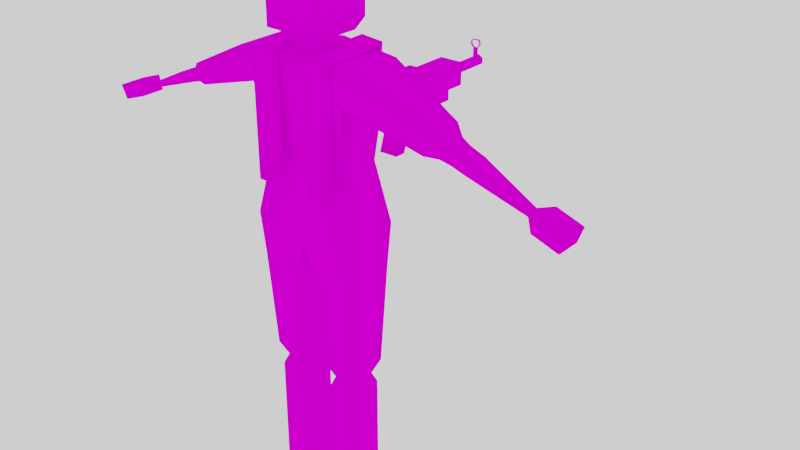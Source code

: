 # Source: NATO-Machine-Gunner.blend  (saved by Blender 3.3.6; exported with 4.5.12 LTS)
import bpy
from mathutils import Matrix  # noqa: F401  (used for matrix-valued properties, if any)

bpy.ops.wm.read_factory_settings(use_empty=True)
scene = bpy.context.scene
scene.name = 'Scene'

# ---- collections
col_collection = bpy.data.collections.new('Collection'); scene.collection.children.link(col_collection)
col_collection_001 = bpy.data.collections.new('Collection.001'); col_collection.children.link(col_collection_001)

# ---- images (referenced by path relative to the original .blend; pixels are not part of the script)
import os
ASSET_DIR = os.environ.get("B2B_ASSET_DIR", "")  # directory of the original .blend (textures are referenced by path, not embedded)
HERE = os.path.dirname(os.path.abspath(__file__))  # packed textures are extracted next to this script under _unpacked/

def load_image(name, relpath, width, height, colorspace="sRGB"):
    """Load a texture the original file referenced (path relative to the .blend, or extracted next to this script)."""
    p = next((c for c in (os.path.join(HERE, relpath), os.path.join(ASSET_DIR, relpath)) if relpath and os.path.exists(c)), "")
    if p:
        img = bpy.data.images.load(p, check_existing=True)
        img.name = name
    else:  # same state as the original file: an image datablock whose file is absent (Cycles renders it pink)
        img = bpy.data.images.new(name, width, height)
        img.source = "FILE"
        img.filepath = "//" + (relpath or name)
    img.colorspace_settings.name = colorspace
    return img
img_color_palette_png = load_image('color-palette.png', 'color-palette.png', 1024, 1024, 'sRGB')

# ---- materials (node trees are filled in below, after node groups)
mat_material = bpy.data.materials.new('Material')
mat_material.alpha_threshold = 0.0
mat_material.use_transparent_shadow = False
mat_material.line_color = (0.0, 0.0, 0.0, 1.0)

# ---- material node trees
mat_material.use_nodes = True; mat_material.node_tree.nodes.clear()
_N = mat_material.node_tree.nodes; _L = mat_material.node_tree.links
n0 = _N.new('ShaderNodeOutputMaterial'); n0.name = 'Material Output'; n0.location = (300, 300)
n1 = _N.new('ShaderNodeBsdfPrincipled'); n1.name = 'Principled BSDF'; n1.location = (10, 300)
n1.distribution = 'GGX'
n1.subsurface_method = 'RANDOM_WALK_SKIN'
n1.inputs[2].default_value = 1.0
n1.inputs[3].default_value = 1.45
n1.inputs[13].default_value = 0.0
n1.inputs[27].default_value = (0.0, 0.0, 0.0, 1.0)
n1.inputs[28].default_value = 1.0
n2 = _N.new('ShaderNodeTexImage'); n2.name = 'Image Texture'; n2.location = (-280, 280)
n2.image = img_color_palette_png
n2.interpolation = 'Closest'
_L.new(n1.outputs[0], n0.inputs[0])
_L.new(n2.outputs[0], n1.inputs[0])
n0.is_active_output = True

# ---- world
world_world = bpy.data.worlds.new('World'); scene.world = world_world
world_world.use_nodes = True; world_world.node_tree.nodes.clear()
_N = world_world.node_tree.nodes; _L = world_world.node_tree.links
n0 = _N.new('ShaderNodeOutputWorld'); n0.name = 'World Output'; n0.location = (300, 300)
n1 = _N.new('ShaderNodeBackground'); n1.name = 'Background'; n1.location = (10, 300)
n1.inputs[0].default_value = (1.0, 1.0, 1.0, 1.0)
_L.new(n1.outputs[0], n0.inputs[0])
n0.is_active_output = True
world_world.color = (0.05088, 0.05088, 0.05088)
world_world.use_sun_shadow = False
world_world.sun_shadow_jitter_overblur = 0.0

# ---- meshes
me_cube = bpy.data.meshes.new('Cube')
me_cube.from_pydata([(0.515, -0.2844, -0.09796), (0.1487, -0.1554, 1.453), (0.515, 0.2917, -0.09796), (0.1487, 0.04322, 1.453), (3.603e-08, 0.2917, -0.2643), (3.603e-08, 0.1756, 1.481), (3.603e-08, -0.2844, -0.2643), (3.603e-08, -0.2878, 1.481), (0.4005, 0.213, 0.4799), (0.4005, -0.2058, 0.4799), (3.603e-08, -0.2058, 0.4434), (3.603e-08, 0.213, 0.4434), (0.495, 0.2347, 1.11), (0.495, -0.2821, 1.11), (3.603e-08, -0.2748, 1.117), (3.603e-08, 0.2821, 1.117), (2.143, 0.02189, 0.6524), (2.143, -0.06934, 0.6524), (2.126, 0.01767, 0.604), (2.126, -0.06512, 0.604), (2.255, 0.1104, 0.6664), (2.255, -0.1579, 0.6664), (2.206, 0.09802, 0.524), (2.206, -0.1455, 0.524), (2.506, 0.1104, 0.5798), (2.506, -0.1579, 0.5798), (2.457, 0.09802, 0.4374), (2.457, -0.1455, 0.4374), (0.4992, -0.2475, -0.5267), (0.4992, 0.2547, -0.5267), (0.0866, -0.2475, -0.5636), (0.0866, 0.2547, -0.5636), (0.4649, -0.1905, -1.491), (0.4649, 0.1978, -1.491), (0.1449, -0.1905, -1.492), (0.1449, 0.1978, -1.492), (0.4046, -0.1252, -1.633), (0.4046, 0.1324, -1.633), (0.1924, -0.1252, -1.633), (0.1924, 0.1324, -1.633), (0.4383, -0.1659, -1.727), (0.4383, 0.1731, -1.727), (0.159, -0.1659, -1.728), (0.159, 0.1731, -1.728), (0.4399, -0.1659, -2.845), (0.4399, 0.1731, -2.845), (0.1605, -0.1659, -2.846), (0.1605, 0.1731, -2.846), (0.4401, -0.1659, -2.987), (0.4401, 0.1731, -2.987), (0.1607, -0.1659, -2.988), (0.1607, 0.1731, -2.988), (0.4399, 0.4974, -2.892), (0.1605, 0.4974, -2.892), (0.4401, 0.4974, -2.987), (0.1607, 0.4974, -2.988), (0.4307, 0.3353, -2.845), (0.1827, 0.3353, -2.846), (0.1829, 0.3353, -2.988), (0.4309, 0.3353, -2.987), (1.627, 0.07637, 0.8972), (1.304, 0.1572, 1.071), (1.4, -0.1422, 0.9902), (1.627, -0.1238, 0.8972), (1.451, 0.07086, 0.8382), (1.237, 0.1405, 0.8789), (1.356, -0.1311, 0.8647), (1.59, -0.1146, 0.7909), (1.4, 0.09475, 0.9902), (1.304, -0.2046, 1.071), (1.489, -0.1278, 0.9488), (1.489, 0.0803, 0.9488), (1.59, 0.06711, 0.7909), (1.356, 0.0836, 0.8647), (1.237, -0.1879, 0.8789), (1.451, -0.1183, 0.8382), (3.603e-08, 0.3105, 1.458), (0.5991, 0.261, 1.412), (0.5991, -0.3085, 1.412), (3.603e-08, -0.3032, 1.458), (3.603e-08, 0.1998, 1.635), (3.603e-08, -0.2813, 1.62), (0.2302, 0.09183, 1.624), (0.2302, -0.1927, 1.624), (3.603e-08, 0.2847, 1.694), (0.1969, 0.2452, 1.687), (0.2195, -0.2498, 1.624), (3.603e-08, -0.2924, 1.647), (0.1359, 0.05278, 1.573), (0.1359, -0.1245, 1.573), (3.603e-08, -0.282, 1.604), (3.603e-08, 0.151, 1.604), (3.603e-08, 0.2804, 2.052), (0.218, 0.2252, 2.043), (-0.515, -0.2844, -0.09796), (-0.1487, -0.1554, 1.453), (-0.515, 0.2917, -0.09796), (-0.1487, 0.04322, 1.453), (-0.4005, 0.213, 0.4799), (-0.4005, -0.2058, 0.4799), (-0.495, 0.2347, 1.11), (-0.495, -0.2821, 1.11), (-2.143, 0.02189, 0.6524), (-2.143, -0.06934, 0.6524), (-2.126, 0.01767, 0.604), (-2.126, -0.06512, 0.604), (-2.255, 0.1104, 0.6664), (-2.255, -0.1579, 0.6664), (-2.206, 0.09802, 0.524), (-2.206, -0.1455, 0.524), (-2.506, 0.1104, 0.5798), (-2.506, -0.1579, 0.5798), (-2.457, 0.09802, 0.4374), (-2.457, -0.1455, 0.4374), (-0.4992, -0.2475, -0.5267), (-0.4992, 0.2547, -0.5267), (-0.0866, -0.2475, -0.5636), (-0.0866, 0.2547, -0.5636), (-0.4649, -0.1905, -1.491), (-0.4649, 0.1978, -1.491), (-0.1449, -0.1905, -1.492), (-0.1449, 0.1978, -1.492), (-0.4046, -0.1252, -1.633), (-0.4046, 0.1324, -1.633), (-0.1924, -0.1252, -1.633), (-0.1924, 0.1324, -1.633), (-0.4383, -0.1659, -1.727), (-0.4383, 0.1731, -1.727), (-0.159, -0.1659, -1.728), (-0.159, 0.1731, -1.728), (-0.4399, -0.1659, -2.845), (-0.4399, 0.1731, -2.845), (-0.1605, -0.1659, -2.846), (-0.1605, 0.1731, -2.846), (-0.4401, -0.1659, -2.987), (-0.4401, 0.1731, -2.987), (-0.1607, -0.1659, -2.988), (-0.1607, 0.1731, -2.988), (-0.4399, 0.4974, -2.892), (-0.1605, 0.4974, -2.892), (-0.4401, 0.4974, -2.987), (-0.1607, 0.4974, -2.988), (-0.4307, 0.3353, -2.845), (-0.1827, 0.3353, -2.846), (-0.1829, 0.3353, -2.988), (-0.4309, 0.3353, -2.987), (-1.627, 0.07637, 0.8972), (-1.304, 0.1572, 1.071), (-1.4, -0.1422, 0.9902), (-1.627, -0.1238, 0.8972), (-1.451, 0.07086, 0.8382), (-1.237, 0.1405, 0.8789), (-1.356, -0.1311, 0.8647), (-1.59, -0.1146, 0.7909), (-1.4, 0.09475, 0.9902), (-1.304, -0.2046, 1.071), (-1.489, -0.1278, 0.9488), (-1.489, 0.0803, 0.9488), (-1.59, 0.06711, 0.7909), (-1.356, 0.0836, 0.8647), (-1.237, -0.1879, 0.8789), (-1.451, -0.1183, 0.8382), (-0.5991, 0.261, 1.412), (-0.5991, -0.3085, 1.412), (-0.2302, 0.09183, 1.624), (-0.2302, -0.1927, 1.624), (-0.1969, 0.2452, 1.687), (-0.2195, -0.2498, 1.624), (-0.1359, 0.05278, 1.573), (-0.1359, -0.1245, 1.573), (-0.218, 0.2252, 2.043), (-0.1244, 0.9023, 0.643), (-0.1244, 0.9045, 0.8685), (-0.1379, 1.802, 0.6342), (-0.1379, 1.804, 0.8598), (0.1179, 0.906, 0.643), (0.1179, 0.9082, 0.8685), (0.1044, 1.805, 0.6342), (0.1044, 1.808, 0.8597), (-0.1342, 1.552, 0.6367), (-0.1544, 1.533, 0.8066), (0.1073, 1.611, 0.6361), (0.1073, 1.614, 0.8616), (-0.1342, 1.551, 0.5362), (-0.1244, 0.9014, 0.5425), (0.1179, 0.905, 0.5425), (-0.06936, 1.552, 0.5362), (-0.02282, 2.207, 0.7995), (-0.02253, 2.188, 0.7997), (-0.001328, 2.208, 0.7871), (-0.00104, 2.188, 0.7873), (0.02705, 2.252, 0.7116), (0.03412, 1.782, 0.7161), (-0.02349, 2.251, 0.6824), (-0.01643, 1.781, 0.687), (-0.07403, 2.25, 0.7116), (-0.06697, 1.78, 0.7162), (-0.04431, 2.207, 0.7871), (-0.04402, 2.188, 0.7873), (-0.003249, 0.9044, 0.8122), (0.002954, 0.4913, 0.8162), (0.01872, 0.9046, 0.7995), (0.02492, 0.4915, 0.8036), (0.01872, 0.9043, 0.7742), (0.02492, 0.4913, 0.7782), (-0.003249, 0.9039, 0.7615), (0.002954, 0.4908, 0.7655), (-0.02522, 0.9037, 0.7742), (-0.01902, 0.4906, 0.7782), (-0.02522, 0.9039, 0.7995), (-0.01902, 0.4909, 0.8036), (-0.003249, 0.9027, 0.6448), (0.002954, 0.4897, 0.6488), (0.01872, 0.9029, 0.6321), (0.02492, 0.4899, 0.6361), (0.01872, 0.9027, 0.6067), (0.02492, 0.4896, 0.6107), (-0.003249, 0.9022, 0.594), (0.002954, 0.4892, 0.598), (-0.02522, 0.902, 0.6067), (-0.01902, 0.489, 0.6107), (-0.02522, 0.9023, 0.6321), (-0.01902, 0.4892, 0.6361), (-0.05655, 0.484, 0.5266), (0.06256, 0.4858, 0.5266), (-0.05655, 0.4873, 0.8632), (0.06256, 0.4891, 0.8631), (-0.05541, 0.4113, 0.8639), (-0.05541, 0.408, 0.5274), (0.06371, 0.4098, 0.5274), (0.06371, 0.4131, 0.8639), (-0.1027, 0.9339, 0.883), (-0.06719, 0.9345, 0.883), (-0.1059, 1.147, 0.8662), (-0.07039, 1.148, 0.8662), (-0.07039, 1.148, 0.9038), (-0.06719, 0.935, 0.9336), (-0.1027, 0.9344, 0.9336), (-0.1059, 1.147, 0.9038), (-0.06867, 1.033, 0.882), (-0.1042, 1.033, 0.882), (-0.06867, 1.034, 0.9326), (-0.1042, 1.033, 0.9326), (-0.06889, 1.048, 0.8671), (-0.06697, 0.9196, 0.8684), (-0.06889, 1.049, 0.9472), (-0.06697, 0.9204, 0.9485), (-0.1025, 0.9198, 0.9485), (-0.1025, 0.9191, 0.8684), (-0.1044, 1.047, 0.8671), (-0.1044, 1.048, 0.9472), (0.09532, 0.9369, 0.883), (0.05978, 0.9364, 0.883), (0.09212, 1.15, 0.8661), (0.05657, 1.149, 0.8662), (0.05657, 1.15, 0.9038), (0.05978, 0.9369, 0.9336), (0.09532, 0.9374, 0.9336), (0.09212, 1.15, 0.9038), (0.05829, 1.035, 0.882), (0.09384, 1.036, 0.882), (0.05829, 1.036, 0.9326), (0.09384, 1.036, 0.9326), (0.05807, 1.05, 0.8671), (0.06, 0.9215, 0.8684), (0.05807, 1.051, 0.9472), (0.06, 0.9223, 0.9485), (0.09554, 0.9228, 0.9485), (0.09554, 0.922, 0.8684), (0.09361, 1.05, 0.8671), (0.09361, 1.051, 0.9472), (-0.02349, 2.252, 0.7991), (0.02705, 2.253, 0.7699), (0.03412, 1.782, 0.7745), (-0.01643, 1.782, 0.8037), (-0.06697, 1.781, 0.7745), (-0.07403, 2.251, 0.7699), (-0.02282, 2.208, 0.8466), (-0.02253, 2.189, 0.8468), (-0.001328, 2.208, 0.8466), (-0.00104, 2.189, 0.8468), (-0.04402, 2.188, 0.8468), (-0.04431, 2.208, 0.8466), (-0.02282, 2.208, 0.8797), (-0.02253, 2.189, 0.8799), (-0.00396, 2.208, 0.8797), (-0.003671, 2.189, 0.8799), (-0.04139, 2.189, 0.8799), (-0.04168, 2.208, 0.8797), (0.02102, 2.209, 0.8949), (0.02131, 2.19, 0.8951), (-0.06063, 2.189, 0.8986), (-0.06092, 2.208, 0.8984), (0.03072, 2.209, 0.9279), (0.03101, 2.19, 0.9281), (-0.06917, 2.189, 0.9277), (-0.06946, 2.208, 0.9275), (0.02034, 2.21, 0.9509), (0.02062, 2.19, 0.9511), (-0.06049, 2.189, 0.9469), (-0.06078, 2.208, 0.9467), (-0.02282, 2.209, 0.9541), (-0.02253, 2.19, 0.9608), (0.004813, 2.209, 0.9541), (0.005101, 2.19, 0.9543), (-0.05016, 2.189, 0.9543), (-0.05045, 2.209, 0.9541), (-0.04431, 2.208, 0.8732), (-0.06666, 2.208, 0.8949), (-0.02282, 2.208, 0.8732), (-0.001328, 2.208, 0.8732), (-0.00104, 2.189, 0.8734), (-0.02253, 2.189, 0.8734), (-0.04402, 2.189, 0.8734), (0.01528, 2.209, 0.8984), (0.01557, 2.19, 0.8986), (-0.06637, 2.188, 0.8951), (-0.07636, 2.208, 0.928), (-0.06597, 2.208, 0.951), (-0.07607, 2.189, 0.9281), (0.02411, 2.19, 0.9276), (0.02383, 2.209, 0.9275), (0.01514, 2.209, 0.9467), (0.01543, 2.19, 0.9469), (-0.06568, 2.189, 0.9511), (-0.02282, 2.209, 0.9606), (0.006903, 2.209, 0.9606), (0.007191, 2.19, 0.9608), (-0.02253, 2.19, 0.9543), (-0.05254, 2.209, 0.9606), (-0.05225, 2.189, 0.9608), (-0.1272, 1.09, 0.6412), (0.1151, 1.095, 0.8667), (-0.1489, 1.167, 0.8102), (0.1151, 1.093, 0.6411), (-0.1272, 1.089, 0.5407), (-0.06326, 1.145, 0.5401), (-0.1251, 0.947, 0.6426), (0.1172, 0.9529, 0.8681), (-0.1251, 0.9461, 0.5421), (-0.1251, 0.9492, 0.8681), (0.1172, 0.9507, 0.6425), (0.1172, 0.9497, 0.542), (0.09258, 0.9633, 0.5063), (0.09087, 1.077, 0.5052), (-0.1026, 1.074, 0.5052), (-0.1009, 0.9604, 0.5064), (0.09405, 0.8628, 0.2011), (0.09234, 0.9766, 0.2), (-0.1011, 0.9737, 0.2001), (-0.09943, 0.8599, 0.2012), (-0.1272, 1.092, 0.8667), (-0.135, 1.61, 0.8617), (-0.135, 1.608, 0.6361), (0.1151, 1.092, 0.5406), (0.1073, 1.61, 0.5356), (-0.135, 1.607, 0.5356), (-0.1281, 1.145, 0.6406), (-0.1281, 1.144, 0.5401), (-0.3159, 1.549, 0.6367), (-0.3098, 1.143, 0.6407), (-0.3159, 1.547, 0.3544), (-0.3098, 1.14, 0.3584), (-0.2896, 1.165, 0.8102), (-0.295, 1.531, 0.8067), (-0.06326, 1.144, 0.3584), (-0.06936, 1.55, 0.3544), (-0.3159, 1.551, 0.8065), (-0.1342, 1.554, 0.8064), (-0.1281, 1.147, 0.8104), (-0.3098, 1.144, 0.8104), (-0.295, 1.53, 0.7574), (-0.1544, 1.532, 0.7574), (-0.1489, 1.167, 0.761), (-0.2896, 1.165, 0.761), (3.603e-08, 0.09638, 2.291), (3.603e-08, -0.1728, 2.291), (0.3058, 0.103, 1.616), (0.305, -0.2091, 1.619), (0.2905, 0.03111, 2.217), (0.2902, -0.1061, 2.216), (0.3619, -0.1267, 2.052), (3.603e-08, -0.258, 2.23), (0.3624, 0.04635, 2.051), (3.603e-08, 0.2925, 2.22), (0.2644, 0.2157, 2.189), (3.603e-08, 0.3513, 2.082), (0.2786, 0.2695, 2.059), (0.2701, 0.2679, 1.682), (0.2681, -0.3092, 1.624), (3.603e-08, -0.3692, 1.649), (0.2586, -0.253, 2.194), (0.2639, -0.3107, 2.058), (3.603e-08, -0.3451, 2.065), (-0.3058, 0.103, 1.616), (-0.305, -0.2091, 1.619), (-0.2905, 0.03111, 2.217), (-0.2902, -0.1061, 2.216), (-0.3619, -0.1267, 2.052), (-0.3624, 0.04635, 2.051), (-0.2644, 0.2157, 2.189), (-0.2786, 0.2695, 2.059), (-0.2701, 0.2679, 1.682), (-0.2681, -0.3092, 1.624), (-0.2586, -0.253, 2.194), (-0.2639, -0.3107, 2.058), (0.0632, 0.283, -0.1781), (0.06317, 0.2216, 0.3863), (0.3495, 0.2198, 0.4122), (0.4421, 0.2846, -0.05548), (0.063, 0.2147, 0.5127), (0.06321, 0.2739, 1.053), (0.4218, 0.2342, 1.048), (0.3455, 0.2204, 0.538), (-0.0632, 0.283, -0.1781), (-0.4421, 0.2846, -0.05548), (-0.3495, 0.2198, 0.4122), (-0.06317, 0.2216, 0.3863), (-0.063, 0.2147, 0.5127), (-0.3455, 0.2204, 0.538), (-0.4218, 0.2342, 1.048), (-0.06321, 0.2739, 1.053), (0.06317, 0.2818, 0.3877), (0.0632, 0.3432, -0.1767), (0.4421, 0.3449, -0.05409), (0.3495, 0.28, 0.4135), (0.06321, 0.3341, 1.054), (0.063, 0.2749, 0.5141), (0.3455, 0.2806, 0.5394), (0.4218, 0.2944, 1.05), (-0.4421, 0.3449, -0.05409), (-0.0632, 0.3432, -0.1767), (-0.06317, 0.2818, 0.3877), (-0.3495, 0.28, 0.4135), (-0.063, 0.2749, 0.5141), (-0.3455, 0.2806, 0.5394), (-0.06321, 0.3341, 1.054), (-0.4218, 0.2944, 1.05), (0.07821, 0.2873, 1.053), (0.4068, 0.2509, 1.049), (0.4068, 0.281, 1.049), (0.07821, 0.3173, 1.053), (-0.4068, 0.2509, 1.049), (-0.07821, 0.2873, 1.053), (-0.07821, 0.3173, 1.053), (-0.4068, 0.281, 1.049), (0.1566, 0.3243, 1.464), (0.4068, 0.2879, 1.46), (0.1566, 0.3543, 1.465), (0.4068, 0.3179, 1.461), (-0.1566, 0.3243, 1.464), (-0.4068, 0.2879, 1.46), (-0.4068, 0.3179, 1.461), (-0.1566, 0.3543, 1.465), (0.1566, 0.3236, 1.493), (0.4068, 0.2872, 1.489), (0.1566, 0.3537, 1.493), (0.4068, 0.3173, 1.489), (-0.1566, 0.3236, 1.493), (-0.4068, 0.2872, 1.489), (-0.4068, 0.3173, 1.489), (-0.1566, 0.3537, 1.493), (0.1566, -0.3141, 1.451), (0.4068, -0.3141, 1.447), (-0.1566, -0.3141, 1.451), (-0.4068, -0.3141, 1.447), (0.1566, -0.3141, 1.479), (0.4068, -0.3141, 1.475), (-0.1566, -0.3141, 1.479), (-0.4068, -0.3141, 1.475), (0.1566, -0.355, 1.451), (0.4068, -0.355, 1.447), (-0.1566, -0.355, 1.451), (-0.4068, -0.355, 1.447), (0.1566, -0.355, 1.479), (0.4068, -0.355, 1.475), (-0.1566, -0.355, 1.479), (-0.4068, -0.355, 1.475), (0.1566, -0.3141, 0.2723), (0.4068, -0.3141, 0.2683), (-0.1566, -0.3141, 0.2723), (-0.4068, -0.3141, 0.2683), (0.1566, -0.355, 0.2723), (0.4068, -0.355, 0.2683), (-0.1566, -0.355, 0.2723), (-0.4068, -0.355, 0.2683)], [], [(15, 76, 77, 12), (77, 78, 69, 61), (4, 2, 29, 31), (89, 88, 82, 83), (13, 78, 79, 14), (0, 9, 10, 6), (2, 8, 9, 0), (418, 419, 435, 434), (9, 13, 14, 10), (8, 12, 13, 9), (413, 410, 427, 428), (67, 72, 18, 19), (63, 67, 19, 17), (72, 60, 16, 18), (19, 18, 22, 23), (12, 77, 61, 65), (13, 12, 65, 74), (78, 13, 74, 69), (21, 23, 27, 25), (18, 16, 20, 22), (17, 19, 23, 21), (16, 17, 21, 20), (26, 24, 25, 27), (20, 21, 25, 24), (23, 22, 26, 27), (22, 20, 24, 26), (30, 31, 35, 34), (2, 0, 28, 29), (6, 4, 31, 30), (0, 6, 30, 28), (35, 33, 37, 39), (28, 30, 34, 32), (31, 29, 33, 35), (29, 28, 32, 33), (37, 36, 40, 41), (33, 32, 36, 37), (34, 35, 39, 38), (32, 34, 38, 36), (42, 43, 47, 46), (38, 39, 43, 42), (36, 38, 42, 40), (39, 37, 41, 43), (57, 56, 52, 53), (40, 42, 46, 44), (43, 41, 45, 47), (41, 40, 44, 45), (51, 49, 48, 50), (45, 44, 48, 49), (46, 47, 51, 50), (44, 46, 50, 48), (53, 52, 54, 55), (58, 57, 53, 55), (56, 59, 54, 52), (59, 58, 55, 54), (49, 51, 58, 59), (45, 49, 59, 56), (51, 47, 57, 58), (47, 45, 56, 57), (68, 62, 70, 71), (71, 64, 73, 68), (62, 66, 75, 70), (64, 75, 66, 73), (60, 63, 17, 16), (62, 68, 61, 69), (71, 70, 63, 60), (64, 71, 60, 72), (68, 73, 65, 61), (66, 62, 69, 74), (70, 75, 67, 63), (75, 64, 72, 67), (73, 66, 74, 65), (5, 3, 77, 76), (3, 1, 78, 77), (1, 7, 79, 78), (90, 89, 83, 81), (88, 91, 80, 82), (82, 80, 84, 85), (81, 83, 86, 87), (3, 5, 91, 88), (7, 1, 89, 90), (1, 3, 88, 89), (85, 84, 92, 93), (15, 100, 162, 76), (162, 147, 155, 163), (4, 117, 115, 96), (169, 165, 164, 168), (101, 14, 79, 163), (94, 6, 10, 99), (96, 94, 99, 98), (414, 415, 430, 431), (99, 10, 14, 101), (98, 99, 101, 100), (409, 406, 423, 424), (153, 105, 104, 158), (149, 103, 105, 153), (158, 104, 102, 146), (105, 109, 108, 104), (100, 151, 147, 162), (101, 160, 151, 100), (163, 155, 160, 101), (107, 111, 113, 109), (104, 108, 106, 102), (103, 107, 109, 105), (102, 106, 107, 103), (112, 113, 111, 110), (106, 110, 111, 107), (109, 113, 112, 108), (108, 112, 110, 106), (116, 120, 121, 117), (96, 115, 114, 94), (6, 116, 117, 4), (94, 114, 116, 6), (121, 125, 123, 119), (114, 118, 120, 116), (117, 121, 119, 115), (115, 119, 118, 114), (123, 127, 126, 122), (119, 123, 122, 118), (120, 124, 125, 121), (118, 122, 124, 120), (128, 132, 133, 129), (124, 128, 129, 125), (122, 126, 128, 124), (125, 129, 127, 123), (143, 139, 138, 142), (126, 130, 132, 128), (129, 133, 131, 127), (127, 131, 130, 126), (137, 136, 134, 135), (131, 135, 134, 130), (132, 136, 137, 133), (130, 134, 136, 132), (139, 141, 140, 138), (144, 141, 139, 143), (142, 138, 140, 145), (145, 140, 141, 144), (135, 145, 144, 137), (131, 142, 145, 135), (137, 144, 143, 133), (133, 143, 142, 131), (154, 157, 156, 148), (157, 154, 159, 150), (148, 156, 161, 152), (150, 159, 152, 161), (146, 102, 103, 149), (148, 155, 147, 154), (157, 146, 149, 156), (150, 158, 146, 157), (154, 147, 151, 159), (152, 160, 155, 148), (156, 149, 153, 161), (161, 153, 158, 150), (159, 151, 160, 152), (5, 76, 162, 97), (97, 162, 163, 95), (95, 163, 79, 7), (87, 86, 389, 390), (90, 81, 165, 169), (168, 164, 80, 91), (164, 165, 395, 394), (165, 167, 403, 395), (170, 166, 402, 401), (82, 85, 388, 377), (164, 166, 84, 80), (167, 87, 390, 403), (85, 93, 387, 388), (81, 87, 167, 165), (86, 83, 378, 389), (97, 168, 91, 5), (7, 90, 169, 95), (95, 169, 168, 97), (83, 82, 377, 378), (166, 170, 92, 84), (166, 164, 394, 402), (92, 170, 401, 386), (93, 92, 386, 387), (353, 352, 174, 173), (173, 174, 178, 177), (341, 338, 176, 175), (175, 176, 172, 171), (341, 175, 185, 342), (338, 340, 172, 176), (178, 174, 352, 182), (173, 177, 181, 353), (177, 178, 182, 181), (179, 183, 361, 359), (339, 342, 185, 184), (175, 171, 184, 185), (353, 181, 355, 356), (336, 358, 362, 365), (197, 198, 281, 282), (272, 273, 192, 191), (191, 192, 194, 193), (193, 194, 196, 195), (273, 274, 275, 196, 194, 192), (195, 196, 275, 276), (198, 188, 278, 281), (271, 272, 191, 193, 195, 276), (199, 200, 202, 201), (201, 202, 204, 203), (203, 204, 206, 205), (205, 206, 208, 207), (202, 200, 210, 208, 206, 204), (207, 208, 210, 209), (209, 210, 200, 199), (199, 201, 203, 205, 207, 209), (211, 212, 214, 213), (213, 214, 216, 215), (215, 216, 218, 217), (217, 218, 220, 219), (214, 212, 222, 220, 218, 216), (219, 220, 222, 221), (221, 222, 212, 211), (211, 213, 215, 217, 219, 221), (223, 225, 226, 224), (228, 229, 230, 227), (224, 226, 230, 229), (225, 223, 228, 227), (226, 225, 227, 230), (223, 224, 229, 228), (243, 244, 248, 249), (245, 250, 247, 246), (248, 244, 246, 247), (237, 242, 241, 236), (243, 234, 235, 245), (234, 233, 238, 235), (231, 237, 236, 232), (233, 249, 250, 238), (235, 238, 250, 245), (234, 243, 249, 233), (239, 232, 244, 243), (236, 241, 245, 246), (232, 236, 246, 244), (237, 231, 248, 247), (231, 240, 249, 248), (242, 237, 247, 250), (241, 239, 243, 245), (240, 242, 250, 249), (242, 240, 239, 241), (240, 231, 232, 239), (263, 269, 268, 264), (265, 266, 267, 270), (268, 267, 266, 264), (257, 256, 261, 262), (263, 265, 255, 254), (254, 255, 258, 253), (251, 252, 256, 257), (253, 258, 270, 269), (255, 265, 270, 258), (254, 253, 269, 263), (259, 263, 264, 252), (256, 266, 265, 261), (252, 264, 266, 256), (257, 267, 268, 251), (251, 268, 269, 260), (262, 270, 267, 257), (261, 265, 263, 259), (260, 269, 270, 262), (262, 261, 259, 260), (260, 259, 252, 251), (187, 189, 272, 271), (190, 188, 274, 273), (189, 190, 273, 272), (198, 197, 276, 275), (197, 187, 271, 276), (188, 198, 275, 274), (282, 281, 313, 307), (281, 278, 312, 313), (188, 190, 280, 278), (187, 197, 282, 277), (190, 189, 279, 280), (189, 187, 277, 279), (311, 310, 289, 290), (278, 280, 311, 312), (277, 282, 307, 309), (280, 279, 310, 311), (279, 277, 309, 310), (308, 316, 319, 317), (307, 313, 316, 308), (291, 287, 288, 292), (294, 293, 297, 298), (295, 291, 292, 296), (299, 295, 296, 300), (305, 299, 300, 306), (290, 289, 293, 294), (328, 305, 306, 301), (318, 324, 330, 329), (304, 328, 301, 303), (323, 304, 303, 322), (320, 323, 322, 321), (317, 319, 324, 318), (315, 320, 321, 314), (325, 302, 327, 326), (329, 330, 302, 325), (286, 315, 314, 285), (284, 286, 285, 283), (298, 297, 326, 327), (287, 284, 283, 288), (292, 288, 307, 308), (283, 285, 310, 309), (286, 284, 312, 311), (288, 283, 309, 307), (284, 287, 313, 312), (285, 314, 289, 310), (315, 286, 311, 290), (287, 291, 316, 313), (300, 296, 317, 318), (291, 295, 319, 316), (296, 292, 308, 317), (320, 315, 290, 294), (314, 321, 293, 289), (321, 322, 297, 293), (323, 320, 294, 298), (295, 299, 324, 319), (303, 301, 325, 326), (328, 304, 327, 302), (301, 306, 329, 325), (305, 328, 302, 330), (299, 305, 330, 324), (306, 300, 318, 329), (304, 323, 298, 327), (322, 303, 326, 297), (337, 331, 335, 339), (368, 179, 359, 367), (337, 340, 351, 331), (182, 352, 351, 332), (181, 334, 354, 355), (181, 182, 332, 334), (171, 172, 340, 337), (171, 337, 339, 184), (342, 339, 346, 343), (332, 351, 340, 338), (334, 341, 342, 354), (334, 332, 338, 341), (346, 345, 349, 350), (335, 354, 344, 345), (354, 342, 343, 344), (339, 335, 345, 346), (349, 348, 347, 350), (344, 343, 347, 348), (343, 346, 350, 347), (345, 344, 348, 349), (368, 369, 351, 352), (179, 368, 352, 353), (336, 186, 355, 354), (186, 183, 356, 355), (183, 179, 353, 356), (357, 358, 335, 331), (358, 336, 354, 335), (369, 357, 331, 351), (360, 370, 367, 359), (360, 359, 361, 362), (361, 366, 365, 362), (186, 336, 365, 366), (364, 363, 374, 371), (357, 369, 370, 360), (358, 357, 360, 362), (183, 186, 366, 361), (364, 180, 368, 367), (180, 333, 369, 368), (363, 364, 367, 370), (333, 363, 370, 369), (373, 372, 371, 374), (180, 364, 371, 372), (363, 333, 373, 374), (333, 180, 372, 373), (381, 380, 391, 392), (379, 375, 376, 380), (383, 377, 388, 387), (381, 383, 379, 380), (387, 386, 384, 385), (375, 379, 385, 384), (393, 392, 391, 382), (380, 376, 382, 391), (390, 389, 392, 393), (378, 377, 383, 381), (379, 383, 387, 385), (378, 381, 392, 389), (398, 405, 404, 397), (396, 397, 376, 375), (399, 401, 402, 394), (398, 397, 396, 399), (401, 400, 384, 386), (375, 384, 400, 396), (393, 382, 404, 405), (397, 404, 382, 376), (390, 393, 405, 403), (395, 398, 399, 394), (396, 400, 401, 399), (395, 403, 405, 398), (4, 11, 407, 406), (11, 8, 408, 407), (8, 2, 409, 408), (2, 4, 406, 409), (11, 15, 411, 410), (15, 12, 412, 411), (12, 8, 413, 412), (8, 11, 410, 413), (4, 96, 415, 414), (96, 98, 416, 415), (98, 11, 417, 416), (11, 4, 414, 417), (11, 98, 419, 418), (98, 100, 420, 419), (100, 15, 421, 420), (15, 11, 418, 421), (423, 422, 425, 424), (427, 426, 429, 428), (431, 430, 433, 432), (434, 435, 437, 436), (407, 408, 425, 422), (417, 414, 431, 432), (444, 445, 452, 453), (421, 418, 434, 436), (408, 409, 424, 425), (415, 416, 433, 430), (412, 413, 428, 429), (419, 420, 437, 435), (416, 417, 432, 433), (439, 440, 449, 447), (406, 407, 422, 423), (410, 411, 426, 427), (411, 412, 439, 438), (412, 429, 440, 439), (429, 426, 441, 440), (426, 411, 438, 441), (420, 421, 443, 442), (421, 436, 444, 443), (436, 437, 445, 444), (437, 420, 442, 445), (459, 451, 465, 469), (450, 453, 461, 458), (438, 439, 447, 446), (445, 442, 451, 452), (440, 441, 448, 449), (441, 438, 446, 448), (443, 444, 453, 450), (442, 443, 450, 451), (454, 455, 457, 456), (459, 458, 461, 460), (447, 449, 457, 455), (447, 455, 467, 463), (453, 452, 460, 461), (452, 451, 459, 460), (449, 448, 456, 457), (448, 446, 454, 456), (468, 469, 477, 476), (469, 465, 473, 477), (451, 450, 464, 465), (446, 447, 463, 462), (458, 459, 469, 468), (454, 446, 462, 466), (455, 454, 466, 467), (450, 458, 468, 464), (473, 472, 476, 477), (470, 471, 475, 474), (471, 470, 482, 483), (463, 467, 475, 471), (464, 468, 476, 472), (467, 466, 474, 475), (464, 472, 484, 480), (466, 462, 470, 474), (481, 480, 484, 485), (478, 479, 483, 482), (465, 464, 480, 481), (472, 473, 485, 484), (473, 465, 481, 485), (462, 463, 479, 478), (470, 462, 478, 482), (463, 471, 483, 479)])
me_cube.polygons.foreach_set('use_smooth', [True] * 470)
_uv = me_cube.uv_layers.new(name='UVMap')
_uv.uv.foreach_set('vector', [0.1432, 0.9233, 0.1432, 0.9233, 0.1432, 0.9233, 0.1432, 0.9233, 0.1432, 0.9233, 0.1432, 0.9233, 0.1432, 0.9233, 0.1432, 0.9233, 0.1432, 0.9233, 0.1432, 0.9233, 0.1432, 0.9233, 0.1432, 0.9233, 1.357, 0.494, 1.357, 0.494, 1.357, 0.494, 1.357, 0.494, 0.1432, 0.9233, 0.1432, 0.9233, 0.1432, 0.9233, 0.1432, 0.9233, 0.1432, 0.9233, 0.1432, 0.9233, 0.1432, 0.9233, 0.1432, 0.9233, 0.1432, 0.9233, 0.1432, 0.9233, 0.1432, 0.9233, 0.1432, 0.9233, 0.1432, 0.9233, 0.1432, 0.9233, 0.1432, 0.9233, 0.1432, 0.9233, 0.1432, 0.9233, 0.1432, 0.9233, 0.1432, 0.9233, 0.1432, 0.9233, 0.1432, 0.9233, 0.1432, 0.9233, 0.1432, 0.9233, 0.1432, 0.9233, 0.1432, 0.9233, 0.1432, 0.9233, 0.1432, 0.9233, 0.1432, 0.9233, 0.1432, 0.9233, 0.1432, 0.9233, 0.1432, 0.9233, 0.1432, 0.9233, 0.1432, 0.9233, 0.1432, 0.9233, 0.1432, 0.9233, 0.1432, 0.9233, 0.1432, 0.9233, 0.1432, 0.9233, 0.1432, 0.9233, 0.1432, 0.9233, 0.8299, 0.8488, 0.8299, 0.8488, 0.8299, 0.8488, 0.8299, 0.8488, 0.1432, 0.9233, 0.1432, 0.9233, 0.1432, 0.9233, 0.1432, 0.9233, 0.1432, 0.9233, 0.1432, 0.9233, 0.1432, 0.9233, 0.1432, 0.9233, 0.1432, 0.9233, 0.1432, 0.9233, 0.1432, 0.9233, 0.1432, 0.9233, 0.8299, 0.8488, 0.8299, 0.8488, 0.8299, 0.8488, 0.8299, 0.8488, 0.8299, 0.8488, 0.8299, 0.8488, 0.8299, 0.8488, 0.8299, 0.8488, 0.8299, 0.8488, 0.8299, 0.8488, 0.8299, 0.8488, 0.8299, 0.8488, 0.8299, 0.8488, 0.8299, 0.8488, 0.8299, 0.8488, 0.8299, 0.8488, 0.8299, 0.8488, 0.8299, 0.8488, 0.8299, 0.8488, 0.8299, 0.8488, 0.8299, 0.8488, 0.8299, 0.8488, 0.8299, 0.8488, 0.8299, 0.8488, 0.8299, 0.8488, 0.8299, 0.8488, 0.8299, 0.8488, 0.8299, 0.8488, 0.8299, 0.8488, 0.8299, 0.8488, 0.8299, 0.8488, 0.8299, 0.8488, 0.1432, 0.9233, 0.1432, 0.9233, 0.1432, 0.9233, 0.1432, 0.9233, 0.1432, 0.9233, 0.1432, 0.9233, 0.1432, 0.9233, 0.1432, 0.9233, 0.1432, 0.9233, 0.1432, 0.9233, 0.1432, 0.9233, 0.1432, 0.9233, 0.1432, 0.9233, 0.1432, 0.9233, 0.1432, 0.9233, 0.1432, 0.9233, 0.1432, 0.9233, 0.1432, 0.9233, 0.1432, 0.9233, 0.1432, 0.9233, 0.1432, 0.9233, 0.1432, 0.9233, 0.1432, 0.9233, 0.1432, 0.9233, 0.1432, 0.9233, 0.1432, 0.9233, 0.1432, 0.9233, 0.1432, 0.9233, 0.1432, 0.9233, 0.1432, 0.9233, 0.1432, 0.9233, 0.1432, 0.9233, 0.1432, 0.9233, 0.1432, 0.9233, 0.1432, 0.9233, 0.1432, 0.9233, 0.1432, 0.9233, 0.1432, 0.9233, 0.1432, 0.9233, 0.1432, 0.9233, 0.1432, 0.9233, 0.1432, 0.9233, 0.1432, 0.9233, 0.1432, 0.9233, 0.1432, 0.9233, 0.1432, 0.9233, 0.1432, 0.9233, 0.1432, 0.9233, 0.1432, 0.9233, 0.1432, 0.9233, 0.1432, 0.9233, 0.1432, 0.9233, 0.1432, 0.9233, 0.1432, 0.9233, 0.1432, 0.9233, 0.1432, 0.9233, 0.1432, 0.9233, 0.1432, 0.9233, 0.1432, 0.9233, 0.1432, 0.9233, 0.1432, 0.9233, 0.1432, 0.9233, 0.1432, 0.9233, 0.1432, 0.9233, 0.1567, 0.8347, 0.1567, 0.8347, 0.1567, 0.8347, 0.1567, 0.8347, 0.1432, 0.9233, 0.1432, 0.9233, 0.1432, 0.9233, 0.1432, 0.9233, 0.1432, 0.9233, 0.1432, 0.9233, 0.1432, 0.9233, 0.1432, 0.9233, 0.1432, 0.9233, 0.1432, 0.9233, 0.1432, 0.9233, 0.1432, 0.9233, 0.1567, 0.8347, 0.1567, 0.8347, 0.1567, 0.8347, 0.1567, 0.8347, 0.1567, 0.8347, 0.1567, 0.8347, 0.1567, 0.8347, 0.1567, 0.8347, 0.1567, 0.8347, 0.1567, 0.8347, 0.1567, 0.8347, 0.1567, 0.8347, 0.1567, 0.8347, 0.1567, 0.8347, 0.1567, 0.8347, 0.1567, 0.8347, 0.1567, 0.8347, 0.1567, 0.8347, 0.1567, 0.8347, 0.1567, 0.8347, 0.1567, 0.8347, 0.1567, 0.8347, 0.1567, 0.8347, 0.1567, 0.8347, 0.1567, 0.8347, 0.1567, 0.8347, 0.1567, 0.8347, 0.1567, 0.8347, 0.1567, 0.8347, 0.1567, 0.8347, 0.1567, 0.8347, 0.1567, 0.8347, 0.1567, 0.8347, 0.1567, 0.8347, 0.1567, 0.8347, 0.1567, 0.8347, 0.1567, 0.8347, 0.1567, 0.8347, 0.1567, 0.8347, 0.1567, 0.8347, 0.1567, 0.8347, 0.1567, 0.8347, 0.1567, 0.8347, 0.1567, 0.8347, 0.1567, 0.8347, 0.1567, 0.8347, 0.1567, 0.8347, 0.1567, 0.8347, 0.1432, 0.9233, 0.1432, 0.9233, 0.1432, 0.9233, 0.1432, 0.9233, 0.1432, 0.9233, 0.1432, 0.9233, 0.1432, 0.9233, 0.1432, 0.9233, 0.1432, 0.9233, 0.1432, 0.9233, 0.1432, 0.9233, 0.1432, 0.9233, 0.1432, 0.9233, 0.1432, 0.9233, 0.1432, 0.9233, 0.1432, 0.9233, 0.1432, 0.9233, 0.1432, 0.9233, 0.1432, 0.9233, 0.1432, 0.9233, 0.1432, 0.9233, 0.1432, 0.9233, 0.1432, 0.9233, 0.1432, 0.9233, 0.1432, 0.9233, 0.1432, 0.9233, 0.1432, 0.9233, 0.1432, 0.9233, 0.1432, 0.9233, 0.1432, 0.9233, 0.1432, 0.9233, 0.1432, 0.9233, 0.1432, 0.9233, 0.1432, 0.9233, 0.1432, 0.9233, 0.1432, 0.9233, 0.1432, 0.9233, 0.1432, 0.9233, 0.1432, 0.9233, 0.1432, 0.9233, 0.1432, 0.9233, 0.1432, 0.9233, 0.1432, 0.9233, 0.1432, 0.9233, 0.1432, 0.9233, 0.1432, 0.9233, 0.1432, 0.9233, 0.1432, 0.9233, 0.1432, 0.9233, 0.1432, 0.9233, 0.1432, 0.9233, 0.1432, 0.9233, 0.1432, 0.9233, 0.1432, 0.9233, 0.1432, 0.9233, 0.1432, 0.9233, 0.1432, 0.9233, 0.1432, 0.9233, 0.1432, 0.9233, 0.1432, 0.9233, 0.1432, 0.9233, 0.1432, 0.9233, 0.1432, 0.9233, 0.1432, 0.9233, 1.357, 0.494, 1.357, 0.494, 1.357, 0.494, 1.357, 0.494, 0.8265, 0.8484, 0.8265, 0.8484, 0.8265, 0.8484, 0.8265, 0.8484, 0.8265, 0.8484, 0.8265, 0.8484, 0.8265, 0.8484, 0.8265, 0.8484, 0.6735, 0.5689, 0.6735, 0.5689, 0.6735, 0.5689, 0.6735, 0.5689, 0.8265, 0.8484, 0.8265, 0.8484, 0.8265, 0.8484, 0.8265, 0.8484, 0.8265, 0.8484, 0.8265, 0.8484, 0.8265, 0.8484, 0.8265, 0.8484, 0.8265, 0.8484, 0.8265, 0.8484, 0.8265, 0.8484, 0.8265, 0.8484, 0.8265, 0.8484, 0.8265, 0.8484, 0.8265, 0.8484, 0.8265, 0.8484, 0.1432, 0.9233, 0.1432, 0.9233, 0.1432, 0.9233, 0.1432, 0.9233, 0.1432, 0.9233, 0.1432, 0.9233, 0.1432, 0.9233, 0.1432, 0.9233, 0.1432, 0.9233, 0.1432, 0.9233, 0.1432, 0.9233, 0.1432, 0.9233, 1.357, 0.494, 1.357, 0.494, 1.357, 0.494, 1.357, 0.494, 0.1432, 0.9233, 0.1432, 0.9233, 0.1432, 0.9233, 0.1432, 0.9233, 0.1432, 0.9233, 0.1432, 0.9233, 0.1432, 0.9233, 0.1432, 0.9233, 0.1432, 0.9233, 0.1432, 0.9233, 0.1432, 0.9233, 0.1432, 0.9233, 0.1432, 0.9233, 0.1432, 0.9233, 0.1432, 0.9233, 0.1432, 0.9233, 0.1432, 0.9233, 0.1432, 0.9233, 0.1432, 0.9233, 0.1432, 0.9233, 0.1432, 0.9233, 0.1432, 0.9233, 0.1432, 0.9233, 0.1432, 0.9233, 0.1432, 0.9233, 0.1432, 0.9233, 0.1432, 0.9233, 0.1432, 0.9233, 0.1432, 0.9233, 0.1432, 0.9233, 0.1432, 0.9233, 0.1432, 0.9233, 0.1432, 0.9233, 0.1432, 0.9233, 0.1432, 0.9233, 0.1432, 0.9233, 0.1432, 0.9233, 0.1432, 0.9233, 0.1432, 0.9233, 0.1432, 0.9233, 0.8299, 0.8488, 0.8299, 0.8488, 0.8299, 0.8488, 0.8299, 0.8488, 0.1432, 0.9233, 0.1432, 0.9233, 0.1432, 0.9233, 0.1432, 0.9233, 0.1432, 0.9233, 0.1432, 0.9233, 0.1432, 0.9233, 0.1432, 0.9233, 0.1432, 0.9233, 0.1432, 0.9233, 0.1432, 0.9233, 0.1432, 0.9233, 0.8299, 0.8488, 0.8299, 0.8488, 0.8299, 0.8488, 0.8299, 0.8488, 0.8299, 0.8488, 0.8299, 0.8488, 0.8299, 0.8488, 0.8299, 0.8488, 0.8299, 0.8488, 0.8299, 0.8488, 0.8299, 0.8488, 0.8299, 0.8488, 0.8299, 0.8488, 0.8299, 0.8488, 0.8299, 0.8488, 0.8299, 0.8488, 0.8299, 0.8488, 0.8299, 0.8488, 0.8299, 0.8488, 0.8299, 0.8488, 0.8299, 0.8488, 0.8299, 0.8488, 0.8299, 0.8488, 0.8299, 0.8488, 0.8299, 0.8488, 0.8299, 0.8488, 0.8299, 0.8488, 0.8299, 0.8488, 0.8299, 0.8488, 0.8299, 0.8488, 0.8299, 0.8488, 0.8299, 0.8488, 0.1432, 0.9233, 0.1432, 0.9233, 0.1432, 0.9233, 0.1432, 0.9233, 0.1432, 0.9233, 0.1432, 0.9233, 0.1432, 0.9233, 0.1432, 0.9233, 0.1432, 0.9233, 0.1432, 0.9233, 0.1432, 0.9233, 0.1432, 0.9233, 0.1432, 0.9233, 0.1432, 0.9233, 0.1432, 0.9233, 0.1432, 0.9233, 0.1432, 0.9233, 0.1432, 0.9233, 0.1432, 0.9233, 0.1432, 0.9233, 0.1432, 0.9233, 0.1432, 0.9233, 0.1432, 0.9233, 0.1432, 0.9233, 0.1432, 0.9233, 0.1432, 0.9233, 0.1432, 0.9233, 0.1432, 0.9233, 0.1432, 0.9233, 0.1432, 0.9233, 0.1432, 0.9233, 0.1432, 0.9233, 0.1432, 0.9233, 0.1432, 0.9233, 0.1432, 0.9233, 0.1432, 0.9233, 0.1432, 0.9233, 0.1432, 0.9233, 0.1432, 0.9233, 0.1432, 0.9233, 0.1432, 0.9233, 0.1432, 0.9233, 0.1432, 0.9233, 0.1432, 0.9233, 0.1432, 0.9233, 0.1432, 0.9233, 0.1432, 0.9233, 0.1432, 0.9233, 0.1432, 0.9233, 0.1432, 0.9233, 0.1432, 0.9233, 0.1432, 0.9233, 0.1432, 0.9233, 0.1432, 0.9233, 0.1432, 0.9233, 0.1432, 0.9233, 0.1432, 0.9233, 0.1432, 0.9233, 0.1432, 0.9233, 0.1432, 0.9233, 0.1432, 0.9233, 0.1432, 0.9233, 0.1432, 0.9233, 0.1432, 0.9233, 0.1567, 0.8347, 0.1567, 0.8347, 0.1567, 0.8347, 0.1567, 0.8347, 0.1432, 0.9233, 0.1432, 0.9233, 0.1432, 0.9233, 0.1432, 0.9233, 0.1432, 0.9233, 0.1432, 0.9233, 0.1432, 0.9233, 0.1432, 0.9233, 0.1432, 0.9233, 0.1432, 0.9233, 0.1432, 0.9233, 0.1432, 0.9233, 0.1567, 0.8347, 0.1567, 0.8347, 0.1567, 0.8347, 0.1567, 0.8347, 0.1567, 0.8347, 0.1567, 0.8347, 0.1567, 0.8347, 0.1567, 0.8347, 0.1567, 0.8347, 0.1567, 0.8347, 0.1567, 0.8347, 0.1567, 0.8347, 0.1567, 0.8347, 0.1567, 0.8347, 0.1567, 0.8347, 0.1567, 0.8347, 0.1567, 0.8347, 0.1567, 0.8347, 0.1567, 0.8347, 0.1567, 0.8347, 0.1567, 0.8347, 0.1567, 0.8347, 0.1567, 0.8347, 0.1567, 0.8347, 0.1567, 0.8347, 0.1567, 0.8347, 0.1567, 0.8347, 0.1567, 0.8347, 0.1567, 0.8347, 0.1567, 0.8347, 0.1567, 0.8347, 0.1567, 0.8347, 0.1567, 0.8347, 0.1567, 0.8347, 0.1567, 0.8347, 0.1567, 0.8347, 0.1567, 0.8347, 0.1567, 0.8347, 0.1567, 0.8347, 0.1567, 0.8347, 0.1567, 0.8347, 0.1567, 0.8347, 0.1567, 0.8347, 0.1567, 0.8347, 0.1567, 0.8347, 0.1567, 0.8347, 0.1567, 0.8347, 0.1567, 0.8347, 0.1432, 0.9233, 0.1432, 0.9233, 0.1432, 0.9233, 0.1432, 0.9233, 0.1432, 0.9233, 0.1432, 0.9233, 0.1432, 0.9233, 0.1432, 0.9233, 0.1432, 0.9233, 0.1432, 0.9233, 0.1432, 0.9233, 0.1432, 0.9233, 0.1432, 0.9233, 0.1432, 0.9233, 0.1432, 0.9233, 0.1432, 0.9233, 0.1432, 0.9233, 0.1432, 0.9233, 0.1432, 0.9233, 0.1432, 0.9233, 0.1432, 0.9233, 0.1432, 0.9233, 0.1432, 0.9233, 0.1432, 0.9233, 0.1432, 0.9233, 0.1432, 0.9233, 0.1432, 0.9233, 0.1432, 0.9233, 0.1432, 0.9233, 0.1432, 0.9233, 0.1432, 0.9233, 0.1432, 0.9233, 0.1432, 0.9233, 0.1432, 0.9233, 0.1432, 0.9233, 0.1432, 0.9233, 0.1432, 0.9233, 0.1432, 0.9233, 0.1432, 0.9233, 0.1432, 0.9233, 0.1432, 0.9233, 0.1432, 0.9233, 0.1432, 0.9233, 0.1432, 0.9233, 0.1432, 0.9233, 0.1432, 0.9233, 0.1432, 0.9233, 0.1432, 0.9233, 0.1432, 0.9233, 0.1432, 0.9233, 0.1432, 0.9233, 0.1432, 0.9233, 0.1432, 0.9233, 0.1432, 0.9233, 0.1432, 0.9233, 0.1432, 0.9233, 0.1432, 0.9233, 0.1432, 0.9233, 0.1432, 0.9233, 0.1432, 0.9233, 0.1432, 0.9233, 0.1432, 0.9233, 0.1432, 0.9233, 0.1432, 0.9233, 0.6735, 0.5689, 0.6735, 0.5689, 0.6735, 0.5689, 0.6735, 0.5689, 1.357, 0.494, 1.357, 0.494, 1.357, 0.494, 1.357, 0.494, 0.8265, 0.8484, 0.8265, 0.8484, 0.8265, 0.8484, 0.8265, 0.8484, 0.6735, 0.5689, 0.6735, 0.5689, 0.6735, 0.5689, 0.6735, 0.5689, 0.6735, 0.5689, 0.6735, 0.5689, 0.6735, 0.5689, 0.6735, 0.5689, 0.6735, 0.5689, 0.6735, 0.5689, 0.6735, 0.5689, 0.6735, 0.5689, 0.6735, 0.5689, 0.6735, 0.5689, 0.6735, 0.5689, 0.6735, 0.5689, 0.8265, 0.8484, 0.8265, 0.8484, 0.8265, 0.8484, 0.8265, 0.8484, 0.6735, 0.5689, 0.6735, 0.5689, 0.6735, 0.5689, 0.6735, 0.5689, 0.6735, 0.5689, 0.6735, 0.5689, 0.6735, 0.5689, 0.6735, 0.5689, 0.6735, 0.5689, 0.6735, 0.5689, 0.6735, 0.5689, 0.6735, 0.5689, 0.6735, 0.5689, 0.6735, 0.5689, 0.6735, 0.5689, 0.6735, 0.5689, 0.8265, 0.8484, 0.8265, 0.8484, 0.8265, 0.8484, 0.8265, 0.8484, 0.8265, 0.8484, 0.8265, 0.8484, 0.8265, 0.8484, 0.8265, 0.8484, 0.8265, 0.8484, 0.8265, 0.8484, 0.8265, 0.8484, 0.8265, 0.8484, 0.6735, 0.5689, 0.6735, 0.5689, 0.6735, 0.5689, 0.6735, 0.5689, 0.8265, 0.8484, 0.8265, 0.8484, 0.8265, 0.8484, 0.8265, 0.8484, 0.6735, 0.5689, 0.6735, 0.5689, 0.6735, 0.5689, 0.6735, 0.5689, 0.6735, 0.5689, 0.6735, 0.5689, 0.6735, 0.5689, 0.6735, 0.5689, 0.6735, 0.5689, 0.6735, 0.5689, 0.6735, 0.5689, 0.6735, 0.5689, 0.1432, 0.9233, 0.1432, 0.9233, 0.1432, 0.9233, 0.1432, 0.9233, 0.1432, 0.9233, 0.1432, 0.9233, 0.1432, 0.9233, 0.1432, 0.9233, 0.1432, 0.9233, 0.1432, 0.9233, 0.1432, 0.9233, 0.1432, 0.9233, 0.1432, 0.9233, 0.1432, 0.9233, 0.1432, 0.9233, 0.1432, 0.9233, 0.1432, 0.9233, 0.1432, 0.9233, 0.1432, 0.9233, 0.1432, 0.9233, 0.1432, 0.9233, 0.1432, 0.9233, 0.1432, 0.9233, 0.1432, 0.9233, 0.1432, 0.9233, 0.1432, 0.9233, 0.1432, 0.9233, 0.1432, 0.9233, 0.1432, 0.9233, 0.1432, 0.9233, 0.1432, 0.9233, 0.1432, 0.9233, 0.1432, 0.9233, 0.1432, 0.9233, 0.1432, 0.9233, 0.1432, 0.9233, 0.1432, 0.9233, 0.1432, 0.9233, 0.1432, 0.9233, 0.1432, 0.9233, 0.1432, 0.9233, 0.1432, 0.9233, 0.1432, 0.9233, 0.1432, 0.9233, 0.1432, 0.9233, 0.1432, 0.9233, 0.1432, 0.9233, 0.1432, 0.9233, 0.1432, 0.9233, 0.1432, 0.9233, 0.1432, 0.9233, 0.1432, 0.9233, 0.1432, 0.9233, 0.1432, 0.9233, 0.1432, 0.9233, 0.1432, 0.9233, 0.1432, 0.9233, 0.1432, 0.9233, 0.1432, 0.9233, 0.1432, 0.9233, 0.1432, 0.9233, 0.1432, 0.9233, 0.1432, 0.9233, 0.1432, 0.9233, 0.1432, 0.9233, 0.1432, 0.9233, 0.1432, 0.9233, 0.1432, 0.9233, 0.1432, 0.9233, 0.1432, 0.9233, 0.1432, 0.9233, 0.1432, 0.9233, 0.1432, 0.9233, 0.1432, 0.9233, 0.1432, 0.9233, 0.1432, 0.9233, 0.1432, 0.9233, 0.1432, 0.9233, 0.1432, 0.9233, 0.1432, 0.9233, 0.1432, 0.9233, 0.1432, 0.9233, 0.1432, 0.9233, 0.1432, 0.9233, 0.1432, 0.9233, 0.1432, 0.9233, 0.1432, 0.9233, 0.1432, 0.9233, 0.1432, 0.9233, 0.1432, 0.9233, 0.1432, 0.9233, 0.1432, 0.9233, 0.1432, 0.9233, 0.1432, 0.9233, 0.1432, 0.9233, 0.1432, 0.9233, 0.1432, 0.9233, 0.1432, 0.9233, 0.1432, 0.9233, 0.1432, 0.9233, 0.1432, 0.9233, 0.1432, 0.9233, 0.1432, 0.9233, 0.1432, 0.9233, 0.1432, 0.9233, 0.1432, 0.9233, 0.1432, 0.9233, 0.1432, 0.9233, 0.1432, 0.9233, 0.1432, 0.9233, 0.1432, 0.9233, 0.1432, 0.9233, 0.1432, 0.9233, 0.1432, 0.9233, 0.1432, 0.9233, 0.1432, 0.9233, 0.1432, 0.9233, 0.1432, 0.9233, 0.1432, 0.9233, 0.1432, 0.9233, 0.1432, 0.9233, 0.1432, 0.9233, 0.1432, 0.9233, 0.1432, 0.9233, 0.1432, 0.9233, 0.1432, 0.9233, 0.1432, 0.9233, 0.1432, 0.9233, 0.1432, 0.9233, 0.1432, 0.9233, 0.1432, 0.9233, 0.1432, 0.9233, 0.1432, 0.9233, 0.1432, 0.9233, 0.1432, 0.9233, 0.1432, 0.9233, 0.1432, 0.9233, 0.1432, 0.9233, 0.1432, 0.9233, 0.1432, 0.9233, 0.1432, 0.9233, 0.1432, 0.9233, 0.1432, 0.9233, 0.1432, 0.9233, 0.1432, 0.9233, 0.1432, 0.9233, 0.1432, 0.9233, 0.1432, 0.9233, 0.1432, 0.9233, 0.1432, 0.9233, 0.1432, 0.9233, 0.1432, 0.9233, 0.1432, 0.9233, 0.1432, 0.9233, 0.1432, 0.9233, 0.1432, 0.9233, 0.1432, 0.9233, 0.1432, 0.9233, 0.1432, 0.9233, 0.1432, 0.9233, 0.1432, 0.9233, 0.1432, 0.9233, 0.1432, 0.9233, 0.1432, 0.9233, 0.1432, 0.9233, 0.1432, 0.9233, 0.1432, 0.9233, 0.1432, 0.9233, 0.1432, 0.9233, 0.1432, 0.9233, 0.1432, 0.9233, 0.1432, 0.9233, 0.1432, 0.9233, 0.1432, 0.9233, 0.1432, 0.9233, 0.1432, 0.9233, 0.1432, 0.9233, 0.1432, 0.9233, 0.1432, 0.9233, 0.1432, 0.9233, 0.1432, 0.9233, 0.1432, 0.9233, 0.1432, 0.9233, 0.1432, 0.9233, 0.1432, 0.9233, 0.1432, 0.9233, 0.1432, 0.9233, 0.1432, 0.9233, 0.1432, 0.9233, 0.1432, 0.9233, 0.1432, 0.9233, 0.1432, 0.9233, 0.1432, 0.9233, 0.1432, 0.9233, 0.1432, 0.9233, 0.1432, 0.9233, 0.1432, 0.9233, 0.1432, 0.9233, 0.1432, 0.9233, 0.1432, 0.9233, 0.1432, 0.9233, 0.1432, 0.9233, 0.1432, 0.9233, 0.1432, 0.9233, 0.1432, 0.9233, 0.1432, 0.9233, 0.1432, 0.9233, 0.1432, 0.9233, 0.1432, 0.9233, 0.1432, 0.9233, 0.1432, 0.9233, 0.1432, 0.9233, 0.1432, 0.9233, 0.1432, 0.9233, 0.1432, 0.9233, 0.1432, 0.9233, 0.1432, 0.9233, 0.1432, 0.9233, 0.1432, 0.9233, 0.1432, 0.9233, 0.1432, 0.9233, 0.1432, 0.9233, 0.1432, 0.9233, 0.1432, 0.9233, 0.1432, 0.9233, 0.1432, 0.9233, 0.1432, 0.9233, 0.1432, 0.9233, 0.1432, 0.9233, 0.1432, 0.9233, 0.1432, 0.9233, 0.1432, 0.9233, 0.1432, 0.9233, 0.1432, 0.9233, 0.1432, 0.9233, 0.1432, 0.9233, 0.1432, 0.9233, 0.1432, 0.9233, 0.1432, 0.9233, 0.1432, 0.9233, 0.1432, 0.9233, 0.1432, 0.9233, 0.1432, 0.9233, 0.1432, 0.9233, 0.1432, 0.9233, 0.1432, 0.9233, 0.1432, 0.9233, 0.1432, 0.9233, 0.1432, 0.9233, 0.1432, 0.9233, 0.1432, 0.9233, 0.1432, 0.9233, 0.1432, 0.9233, 0.1432, 0.9233, 0.1432, 0.9233, 0.1432, 0.9233, 0.1432, 0.9233, 0.1432, 0.9233, 0.1432, 0.9233, 0.1432, 0.9233, 0.1432, 0.9233, 0.1432, 0.9233, 0.1432, 0.9233, 0.1432, 0.9233, 0.1432, 0.9233, 0.1432, 0.9233, 0.1432, 0.9233, 0.1432, 0.9233, 0.1432, 0.9233, 0.1432, 0.9233, 0.1432, 0.9233, 0.1432, 0.9233, 0.1432, 0.9233, 0.1432, 0.9233, 0.1432, 0.9233, 0.1432, 0.9233, 0.1432, 0.9233, 0.1432, 0.9233, 0.1432, 0.9233, 0.1432, 0.9233, 0.1432, 0.9233, 0.1432, 0.9233, 0.1432, 0.9233, 0.1432, 0.9233, 0.1432, 0.9233, 0.1432, 0.9233, 0.1432, 0.9233, 0.1432, 0.9233, 0.1432, 0.9233, 0.1432, 0.9233, 0.1432, 0.9233, 0.1432, 0.9233, 0.1432, 0.9233, 0.1432, 0.9233, 0.1432, 0.9233, 0.1432, 0.9233, 0.1432, 0.9233, 0.1432, 0.9233, 0.1432, 0.9233, 0.1432, 0.9233, 0.1432, 0.9233, 0.1432, 0.9233, 0.1432, 0.9233, 0.1432, 0.9233, 0.1432, 0.9233, 0.1432, 0.9233, 0.1432, 0.9233, 0.1432, 0.9233, 0.1432, 0.9233, 0.1432, 0.9233, 0.1432, 0.9233, 0.1432, 0.9233, 0.1432, 0.9233, 0.1432, 0.9233, 0.1432, 0.9233, 0.1432, 0.9233, 0.1432, 0.9233, 0.1432, 0.9233, 0.1432, 0.9233, 0.1432, 0.9233, 0.1432, 0.9233, 0.1432, 0.9233, 0.1432, 0.9233, 0.1432, 0.9233, 0.1432, 0.9233, 0.1432, 0.9233, 0.1432, 0.9233, 0.1432, 0.9233, 0.1432, 0.9233, 0.1432, 0.9233, 0.1432, 0.9233, 0.1432, 0.9233, 0.1432, 0.9233, 0.1432, 0.9233, 0.1432, 0.9233, 0.1432, 0.9233, 0.1432, 0.9233, 0.1432, 0.9233, 0.1432, 0.9233, 0.1432, 0.9233, 0.1432, 0.9233, 0.1432, 0.9233, 0.1432, 0.9233, 0.1432, 0.9233, 0.1432, 0.9233, 0.1432, 0.9233, 0.1432, 0.9233, 0.1432, 0.9233, 0.1432, 0.9233, 0.1432, 0.9233, 0.1432, 0.9233, 0.1432, 0.9233, 0.1432, 0.9233, 0.1432, 0.9233, 0.1432, 0.9233, 0.1432, 0.9233, 0.1432, 0.9233, 0.1432, 0.9233, 0.1432, 0.9233, 0.1432, 0.9233, 0.1432, 0.9233, 0.1432, 0.9233, 0.1432, 0.9233, 0.1432, 0.9233, 0.1432, 0.9233, 0.1432, 0.9233, 0.1432, 0.9233, 0.1432, 0.9233, 0.1432, 0.9233, 0.1432, 0.9233, 0.1432, 0.9233, 0.1432, 0.9233, 0.1432, 0.9233, 0.1432, 0.9233, 0.1432, 0.9233, 0.1432, 0.9233, 0.1432, 0.9233, 0.1432, 0.9233, 0.1432, 0.9233, 0.1432, 0.9233, 0.1432, 0.9233, 0.1432, 0.9233, 0.1432, 0.9233, 0.1432, 0.9233, 0.1432, 0.9233, 0.1432, 0.9233, 0.1432, 0.9233, 0.1432, 0.9233, 0.1432, 0.9233, 0.1432, 0.9233, 0.1432, 0.9233, 0.1432, 0.9233, 0.1432, 0.9233, 0.1432, 0.9233, 0.1432, 0.9233, 0.1432, 0.9233, 0.1432, 0.9233, 0.1432, 0.9233, 0.1432, 0.9233, 0.1432, 0.9233, 0.1432, 0.9233, 0.1432, 0.9233, 0.1432, 0.9233, 0.1432, 0.9233, 0.1432, 0.9233, 0.1432, 0.9233, 0.1432, 0.9233, 0.1432, 0.9233, 0.1432, 0.9233, 0.1432, 0.9233, 0.1432, 0.9233, 0.1432, 0.9233, 0.1432, 0.9233, 0.1432, 0.9233, 0.1432, 0.9233, 0.1432, 0.9233, 0.1432, 0.9233, 0.1432, 0.9233, 0.1432, 0.9233, 0.1432, 0.9233, 0.1432, 0.9233, 0.1432, 0.9233, 0.1432, 0.9233, 0.1432, 0.9233, 0.1432, 0.9233, 0.1432, 0.9233, 0.1432, 0.9233, 0.1432, 0.9233, 0.1432, 0.9233, 0.1432, 0.9233, 0.1432, 0.9233, 0.1432, 0.9233, 0.1432, 0.9233, 0.1432, 0.9233, 0.1432, 0.9233, 0.1432, 0.9233, 0.1432, 0.9233, 0.1432, 0.9233, 0.1432, 0.9233, 0.1432, 0.9233, 0.1432, 0.9233, 0.1432, 0.9233, 0.1432, 0.9233, 0.1432, 0.9233, 0.1432, 0.9233, 0.1432, 0.9233, 0.1432, 0.9233, 0.1432, 0.9233, 0.1432, 0.9233, 0.1432, 0.9233, 0.1432, 0.9233, 0.1432, 0.9233, 0.1432, 0.9233, 0.1432, 0.9233, 0.1432, 0.9233, 0.1432, 0.9233, 0.1432, 0.9233, 0.1432, 0.9233, 0.1432, 0.9233, 0.1432, 0.9233, 0.1432, 0.9233, 0.1432, 0.9233, 0.1432, 0.9233, 0.1432, 0.9233, 0.1432, 0.9233, 0.1432, 0.9233, 0.1432, 0.9233, 0.1432, 0.9233, 0.1432, 0.9233, 0.1432, 0.9233, 0.1432, 0.9233, 0.1432, 0.9233, 0.1432, 0.9233, 0.1432, 0.9233, 0.1432, 0.9233, 0.1432, 0.9233, 0.1432, 0.9233, 0.1432, 0.9233, 0.1432, 0.9233, 0.1432, 0.9233, 0.1432, 0.9233, 0.1432, 0.9233, 0.1432, 0.9233, 0.1432, 0.9233, 0.1432, 0.9233, 0.1432, 0.9233, 0.1432, 0.9233, 0.1432, 0.9233, 0.1432, 0.9233, 0.1432, 0.9233, 0.1432, 0.9233, 0.1432, 0.9233, 0.1432, 0.9233, 0.1432, 0.9233, 0.1432, 0.9233, 0.1432, 0.9233, 0.1432, 0.9233, 0.1432, 0.9233, 0.1432, 0.9233, 0.1432, 0.9233, 0.1432, 0.9233, 0.1432, 0.9233, 0.1432, 0.9233, 0.1432, 0.9233, 0.1432, 0.9233, 0.1432, 0.9233, 0.1432, 0.9233, 0.1432, 0.9233, 0.1432, 0.9233, 0.1432, 0.9233, 0.1432, 0.9233, 0.1432, 0.9233, 0.1432, 0.9233, 0.1432, 0.9233, 0.1432, 0.9233, 0.1432, 0.9233, 0.1432, 0.9233, 0.1432, 0.9233, 0.1432, 0.9233, 0.1432, 0.9233, 0.1432, 0.9233, 0.1432, 0.9233, 0.1432, 0.9233, 0.1432, 0.9233, 0.1432, 0.9233, 0.1432, 0.9233, 0.1432, 0.9233, 0.1432, 0.9233, 0.1432, 0.9233, 0.1432, 0.9233, 0.1432, 0.9233, 0.1432, 0.9233, 0.1432, 0.9233, 0.1432, 0.9233, 0.1432, 0.9233, 0.1432, 0.9233, 0.1432, 0.9233, 0.1432, 0.9233, 0.1432, 0.9233, 0.1432, 0.9233, 0.1432, 0.9233, 0.1432, 0.9233, 0.1432, 0.9233, 0.1432, 0.9233, 0.1432, 0.9233, 0.1432, 0.9233, 0.1432, 0.9233, 0.1432, 0.9233, 0.1432, 0.9233, 0.1432, 0.9233, 0.1432, 0.9233, 0.1432, 0.9233, 0.1432, 0.9233, 0.1432, 0.9233, 0.1432, 0.9233, 0.1432, 0.9233, 0.1432, 0.9233, 0.1432, 0.9233, 0.1432, 0.9233, 0.1432, 0.9233, 0.1432, 0.9233, 0.1432, 0.9233, 0.1432, 0.9233, 0.1432, 0.9233, 0.1432, 0.9233, 0.1432, 0.9233, 0.1432, 0.9233, 0.1432, 0.9233, 0.1432, 0.9233, 0.1432, 0.9233, 0.1432, 0.9233, 0.1432, 0.9233, 0.1432, 0.9233, 0.1432, 0.9233, 0.1432, 0.9233, 0.1432, 0.9233, 0.1432, 0.9233, 0.1432, 0.9233, 0.1432, 0.9233, 0.1432, 0.9233, 0.1432, 0.9233, 0.1432, 0.9233, 0.1432, 0.9233, 0.1432, 0.9233, 0.1432, 0.9233, 0.1432, 0.9233, 0.1432, 0.9233, 0.1432, 0.9233, 0.1432, 0.9233, 0.1432, 0.9233, 0.1432, 0.9233, 0.1432, 0.9233, 0.1432, 0.9233, 0.1432, 0.9233, 0.1432, 0.9233, 0.1432, 0.9233, 0.1432, 0.9233, 0.1432, 0.9233, 0.1432, 0.9233, 0.1432, 0.9233, 0.1432, 0.9233, 0.1432, 0.9233, 0.1432, 0.9233, 0.1432, 0.9233, 0.1432, 0.9233, 0.1432, 0.9233, 0.1432, 0.9233, 0.1432, 0.9233, 0.1432, 0.9233, 0.1432, 0.9233, 0.1432, 0.9233, 0.1432, 0.9233, 0.1432, 0.9233, 0.1432, 0.9233, 0.1432, 0.9233, 0.1432, 0.9233, 0.1432, 0.9233, 0.1432, 0.9233, 0.1432, 0.9233, 0.1432, 0.9233, 0.1432, 0.9233, 0.1432, 0.9233, 0.1432, 0.9233, 0.1432, 0.9233, 0.1432, 0.9233, 0.1432, 0.9233, 0.1432, 0.9233, 0.1432, 0.9233, 0.1432, 0.9233, 0.1432, 0.9233, 0.1432, 0.9233, 0.1432, 0.9233, 0.1432, 0.9233, 0.1432, 0.9233, 0.1432, 0.9233, 0.1432, 0.9233, 0.1432, 0.9233, 0.1432, 0.9233, 0.1432, 0.9233, 0.1432, 0.9233, 0.1432, 0.9233, 0.1432, 0.9233, 0.1432, 0.9233, 0.1432, 0.9233, 0.1432, 0.9233, 0.1432, 0.9233, 0.1432, 0.9233, 0.1432, 0.9233, 0.1432, 0.9233, 0.1432, 0.9233, 0.1432, 0.9233, 0.1432, 0.9233, 0.1432, 0.9233, 0.1432, 0.9233, 0.1432, 0.9233, 0.1432, 0.9233, 0.1432, 0.9233, 0.1432, 0.9233, 0.1432, 0.9233, 0.1432, 0.9233, 0.1432, 0.9233, 0.1432, 0.9233, 0.1432, 0.9233, 0.1432, 0.9233, 0.1432, 0.9233, 0.1432, 0.9233, 0.1432, 0.9233, 0.1432, 0.9233, 0.1432, 0.9233, 0.1432, 0.9233, 0.1432, 0.9233, 0.1432, 0.9233, 0.1432, 0.9233, 0.1432, 0.9233, 0.1432, 0.9233, 0.1432, 0.9233, 0.1432, 0.9233, 0.1432, 0.9233, 0.1432, 0.9233, 0.1432, 0.9233, 0.1432, 0.9233, 0.1432, 0.9233, 0.1432, 0.9233, 0.1432, 0.9233, 0.1432, 0.9233, 0.1432, 0.9233, 0.1432, 0.9233, 0.1432, 0.9233, 0.1432, 0.9233, 0.1432, 0.9233, 0.1432, 0.9233, 0.1432, 0.9233, 0.1432, 0.9233, 0.1432, 0.9233, 0.1432, 0.9233, 0.1432, 0.9233, 0.1432, 0.9233, 0.1432, 0.9233, 0.1432, 0.9233, 0.1432, 0.9233, 0.1432, 0.9233, 0.1432, 0.9233, 0.1432, 0.9233, 0.1432, 0.9233, 0.1432, 0.9233, 0.1432, 0.9233, 0.1432, 0.9233, 0.1432, 0.9233, 0.1432, 0.9233, 0.1432, 0.9233, 0.1432, 0.9233, 0.1432, 0.9233, 0.1432, 0.9233, 0.1432, 0.9233, 0.1432, 0.9233, 0.1432, 0.9233, 0.1432, 0.9233, 0.1432, 0.9233, 0.1432, 0.9233, 0.1432, 0.9233, 0.1432, 0.9233, 0.1432, 0.9233, 0.1432, 0.9233, 0.1432, 0.9233, 0.1432, 0.9233, 0.1432, 0.9233, 0.1432, 0.9233, 0.1432, 0.9233, 0.1432, 0.9233, 0.1432, 0.9233, 0.1432, 0.9233, 0.1432, 0.9233, 0.1432, 0.9233, 0.1432, 0.9233, 0.1432, 0.9233, 0.1432, 0.9233, 0.1432, 0.9233, 0.1432, 0.9233, 0.1432, 0.9233, 0.1432, 0.9233, 0.1432, 0.9233, 0.1432, 0.9233, 0.1432, 0.9233, 0.1432, 0.9233, 0.1432, 0.9233, 0.1432, 0.9233, 0.1432, 0.9233, 0.1432, 0.9233, 0.1432, 0.9233, 0.1432, 0.9233, 0.1432, 0.9233, 0.1432, 0.9233, 0.1432, 0.9233, 0.1432, 0.9233, 0.1432, 0.9233, 0.1432, 0.9233, 0.1432, 0.9233, 0.1432, 0.9233, 0.1432, 0.9233, 0.1432, 0.9233, 0.1432, 0.9233, 0.1432, 0.9233, 0.1432, 0.9233, 0.1432, 0.9233, 0.1432, 0.9233, 0.1432, 0.9233, 0.1432, 0.9233, 0.1432, 0.9233, 0.1432, 0.9233, 0.1432, 0.9233, 0.1432, 0.9233, 0.1432, 0.9233, 0.6735, 0.5689, 0.6735, 0.5689, 0.6735, 0.5689, 0.6735, 0.5689, 0.6735, 0.5689, 0.6735, 0.5689, 0.6735, 0.5689, 0.6735, 0.5689, 0.6735, 0.5689, 0.6735, 0.5689, 0.6735, 0.5689, 0.6735, 0.5689, 0.6735, 0.5689, 0.6735, 0.5689, 0.6735, 0.5689, 0.6735, 0.5689, 0.6735, 0.5689, 0.6735, 0.5689, 0.6735, 0.5689, 0.6735, 0.5689, 0.6735, 0.5689, 0.6735, 0.5689, 0.6735, 0.5689, 0.6735, 0.5689, 0.6735, 0.5689, 0.6735, 0.5689, 0.6735, 0.5689, 0.6735, 0.5689, 0.6735, 0.5689, 0.6735, 0.5689, 0.6735, 0.5689, 0.6735, 0.5689, 0.6735, 0.5689, 0.6735, 0.5689, 0.6735, 0.5689, 0.6735, 0.5689, 0.6735, 0.5689, 0.6735, 0.5689, 0.6735, 0.5689, 0.6735, 0.5689, 0.6735, 0.5689, 0.6735, 0.5689, 0.6735, 0.5689, 0.6735, 0.5689, 0.6735, 0.5689, 0.6735, 0.5689, 0.6735, 0.5689, 0.6735, 0.5689, 0.6735, 0.5689, 0.6735, 0.5689, 0.6735, 0.5689, 0.6735, 0.5689, 0.6735, 0.5689, 0.6735, 0.5689, 0.6735, 0.5689, 0.6735, 0.5689, 0.6735, 0.5689, 0.6735, 0.5689, 0.6735, 0.5689, 0.6735, 0.5689, 0.6735, 0.5689, 0.6735, 0.5689, 0.6735, 0.5689, 0.6735, 0.5689, 0.6735, 0.5689, 0.6735, 0.5689, 0.6735, 0.5689, 0.6735, 0.5689, 0.6735, 0.5689, 0.6735, 0.5689, 0.6735, 0.5689, 0.6735, 0.5689, 0.6735, 0.5689, 0.6735, 0.5689, 0.6735, 0.5689, 0.6735, 0.5689, 0.6735, 0.5689, 0.6735, 0.5689, 0.6735, 0.5689, 0.6735, 0.5689, 0.6735, 0.5689, 0.6735, 0.5689, 0.6735, 0.5689, 0.6735, 0.5689, 0.6735, 0.5689, 0.6735, 0.5689, 0.6735, 0.5689, 0.6735, 0.5689, 0.6735, 0.5689, 0.6735, 0.5689, 0.6735, 0.5689, 0.6735, 0.5689, 0.6735, 0.5689, 0.6735, 0.5689, 0.6735, 0.5689, 0.6735, 0.5689, 0.1432, 0.9233, 0.1432, 0.9233, 0.1432, 0.9233, 0.1432, 0.9233, 0.1432, 0.9233, 0.1432, 0.9233, 0.1432, 0.9233, 0.1432, 0.9233, 0.1432, 0.9233, 0.1432, 0.9233, 0.1432, 0.9233, 0.1432, 0.9233, 0.1432, 0.9233, 0.1432, 0.9233, 0.1432, 0.9233, 0.1432, 0.9233, 0.1432, 0.9233, 0.1432, 0.9233, 0.1432, 0.9233, 0.1432, 0.9233, 0.1432, 0.9233, 0.1432, 0.9233, 0.1432, 0.9233, 0.1432, 0.9233, 0.1432, 0.9233, 0.1432, 0.9233, 0.1432, 0.9233, 0.1432, 0.9233, 0.1432, 0.9233, 0.1432, 0.9233, 0.1432, 0.9233, 0.1432, 0.9233, 0.1432, 0.9233, 0.1432, 0.9233, 0.1432, 0.9233, 0.1432, 0.9233, 0.1432, 0.9233, 0.1432, 0.9233, 0.1432, 0.9233, 0.1432, 0.9233, 0.1432, 0.9233, 0.1432, 0.9233, 0.1432, 0.9233, 0.1432, 0.9233, 0.1432, 0.9233, 0.1432, 0.9233, 0.1432, 0.9233, 0.1432, 0.9233, 0.1432, 0.9233, 0.1432, 0.9233, 0.1432, 0.9233, 0.1432, 0.9233, 0.1432, 0.9233, 0.1432, 0.9233, 0.1432, 0.9233, 0.1432, 0.9233, 0.1432, 0.9233, 0.1432, 0.9233, 0.1432, 0.9233, 0.1432, 0.9233, 0.1432, 0.9233, 0.1432, 0.9233, 0.1432, 0.9233, 0.1432, 0.9233, 0.6723, 0.5984, 0.6723, 0.5984, 0.6723, 0.5984, 0.6723, 0.5984, 0.6723, 0.5984, 0.6723, 0.5984, 0.6723, 0.5984, 0.6723, 0.5984, 0.6723, 0.5984, 0.6723, 0.5984, 0.6723, 0.5984, 0.6723, 0.5984, 0.6723, 0.5984, 0.6723, 0.5984, 0.6723, 0.5984, 0.6723, 0.5984, 0.1432, 0.9233, 0.1432, 0.9233, 0.1432, 0.9233, 0.1432, 0.9233, 0.1432, 0.9233, 0.1432, 0.9233, 0.1432, 0.9233, 0.1432, 0.9233, 0.1432, 0.9233, 0.1432, 0.9233, 0.1432, 0.9233, 0.1432, 0.9233, 0.1432, 0.9233, 0.1432, 0.9233, 0.1432, 0.9233, 0.1432, 0.9233, 0.1432, 0.9233, 0.1432, 0.9233, 0.1432, 0.9233, 0.1432, 0.9233, 0.1432, 0.9233, 0.1432, 0.9233, 0.1432, 0.9233, 0.1432, 0.9233, 0.1432, 0.9233, 0.1432, 0.9233, 0.1432, 0.9233, 0.1432, 0.9233, 0.1432, 0.9233, 0.1432, 0.9233, 0.1432, 0.9233, 0.1432, 0.9233, 0.1432, 0.9233, 0.1432, 0.9233, 0.1432, 0.9233, 0.1432, 0.9233, 0.1432, 0.9233, 0.1432, 0.9233, 0.1432, 0.9233, 0.1432, 0.9233, 0.1432, 0.9233, 0.1432, 0.9233, 0.1432, 0.9233, 0.1432, 0.9233, 0.1432, 0.9233, 0.1432, 0.9233, 0.1432, 0.9233, 0.1432, 0.9233, 0.1432, 0.9233, 0.1432, 0.9233, 0.1432, 0.9233, 0.1432, 0.9233, 0.1432, 0.9233, 0.1432, 0.9233, 0.1432, 0.9233, 0.1432, 0.9233, 0.1432, 0.9233, 0.1432, 0.9233, 0.1432, 0.9233, 0.1432, 0.9233, 0.1432, 0.9233, 0.1432, 0.9233, 0.1432, 0.9233, 0.1432, 0.9233, 0.1432, 0.9233, 0.1432, 0.9233, 0.1432, 0.9233, 0.1432, 0.9233, 0.1432, 0.9233, 0.1432, 0.9233, 0.1432, 0.9233, 0.1432, 0.9233, 0.1432, 0.9233, 0.1432, 0.9233, 0.1432, 0.9233, 0.1432, 0.9233, 0.1432, 0.9233, 0.1432, 0.9233, 0.1432, 0.9233, 0.1432, 0.9233, 0.1432, 0.9233, 0.1432, 0.9233, 0.1432, 0.9233, 0.1432, 0.9233, 0.1432, 0.9233, 0.1432, 0.9233, 0.1432, 0.9233, 0.1432, 0.9233, 0.1432, 0.9233, 0.1432, 0.9233, 0.1432, 0.9233, 0.1432, 0.9233, 0.1432, 0.9233, 0.1432, 0.9233, 0.1432, 0.9233, 0.1432, 0.9233, 0.1432, 0.9233, 0.1432, 0.9233, 0.1432, 0.9233, 0.1432, 0.9233, 0.1432, 0.9233, 0.1432, 0.9233, 0.1432, 0.9233, 0.1432, 0.9233, 0.1432, 0.9233, 0.1432, 0.9233, 0.1432, 0.9233, 0.1432, 0.9233, 0.1432, 0.9233, 0.1432, 0.9233, 0.1432, 0.9233, 0.1432, 0.9233, 0.1432, 0.9233, 0.1432, 0.9233, 0.1432, 0.9233, 0.1432, 0.9233, 0.1432, 0.9233, 0.1432, 0.9233, 0.1432, 0.9233, 0.1432, 0.9233, 0.1432, 0.9233, 0.1432, 0.9233, 0.1432, 0.9233, 0.1432, 0.9233, 0.1432, 0.9233, 0.1432, 0.9233, 0.1432, 0.9233, 0.1432, 0.9233, 0.1432, 0.9233, 0.1432, 0.9233, 0.1432, 0.9233, 0.1432, 0.9233, 0.1432, 0.9233, 0.1432, 0.9233, 0.1432, 0.9233, 0.1432, 0.9233, 0.1432, 0.9233, 0.1432, 0.9233, 0.1432, 0.9233, 0.1432, 0.9233, 0.1432, 0.9233, 0.1432, 0.9233, 0.1432, 0.9233, 0.1432, 0.9233, 0.1432, 0.9233, 0.1432, 0.9233, 0.1432, 0.9233, 0.1432, 0.9233, 0.1432, 0.9233, 0.1432, 0.9233, 0.1432, 0.9233, 0.1432, 0.9233, 0.1432, 0.9233, 0.1432, 0.9233, 0.1432, 0.9233, 0.1432, 0.9233, 0.1432, 0.9233, 0.1432, 0.9233, 0.1432, 0.9233, 0.1432, 0.9233, 0.1432, 0.9233, 0.1432, 0.9233, 0.1432, 0.9233, 0.1432, 0.9233, 0.1432, 0.9233, 0.1432, 0.9233, 0.1432, 0.9233, 0.1432, 0.9233, 0.1432, 0.9233, 0.1432, 0.9233, 0.1432, 0.9233, 0.1432, 0.9233, 0.1432, 0.9233, 0.1432, 0.9233, 0.1432, 0.9233, 0.1432, 0.9233, 0.1432, 0.9233, 0.1432, 0.9233, 0.1432, 0.9233, 0.1432, 0.9233, 0.1432, 0.9233, 0.1432, 0.9233, 0.1432, 0.9233, 0.1432, 0.9233, 0.1432, 0.9233, 0.1432, 0.9233, 0.1432, 0.9233, 0.1432, 0.9233, 0.1432, 0.9233, 0.1432, 0.9233, 0.1432, 0.9233, 0.1432, 0.9233, 0.1432, 0.9233, 0.1432, 0.9233, 0.1432, 0.9233, 0.1432, 0.9233, 0.1432, 0.9233, 0.1432, 0.9233, 0.1432, 0.9233, 0.1432, 0.9233, 0.1432, 0.9233, 0.1432, 0.9233, 0.1432, 0.9233, 0.1432, 0.9233, 0.1432, 0.9233, 0.1432, 0.9233, 0.1432, 0.9233, 0.1432, 0.9233, 0.1432, 0.9233, 0.1432, 0.9233, 0.1432, 0.9233, 0.1432, 0.9233, 0.1432, 0.9233, 0.1432, 0.9233, 0.1432, 0.9233, 0.1432, 0.9233, 0.1432, 0.9233, 0.1432, 0.9233, 0.1432, 0.9233, 0.1432, 0.9233, 0.1432, 0.9233, 0.1432, 0.9233, 0.1432, 0.9233, 0.1432, 0.9233, 0.1432, 0.9233, 0.1432, 0.9233, 0.1432, 0.9233, 0.1432, 0.9233, 0.1432, 0.9233, 0.1432, 0.9233, 0.1432, 0.9233, 0.1432, 0.9233, 0.1432, 0.9233, 0.1432, 0.9233, 0.1432, 0.9233, 0.1432, 0.9233, 0.1432, 0.9233, 0.1432, 0.9233, 0.1432, 0.9233, 0.1432, 0.9233])
me_cube.materials.append(mat_material)
me_cube.update()
arm_armature = bpy.data.armatures.new('Armature')  # bones are not reproduced

# ---- objects
ob_human = bpy.data.objects.new('human', me_cube)
ob_human_bones = bpy.data.objects.new('human-bones', arm_armature)

# ---- transforms, parenting, visibility, modifiers, constraints
ob_human.parent = ob_human_bones
ob_human.location = (-3.603e-08, -0.00362, -0.2877)
_vg = ob_human.vertex_groups.new(name='spine')
for _i, _w in zip([0, 1, 2, 4, 5, 6, 7, 8, 9, 10, 11, 12, 13, 14, 15, 76, 79, 80, 81, 84, 87, 89, 90, 91, 94, 95, 96, 98, 99, 100, 101, 169, 390, 406, 407, 408, 409, 410, 411, 412, 413, 414, 415, 416, 417, 418, 419, 420, 421, 422, 423, 424, 425, 426, 427, 428, 429, 430, 431, 432, 433, 434, 435, 436, 437, 438, 439, 440, 441, 442, 443, 444, 445, 446, 447, 448, 449, 450, 451, 452, 453, 454, 455, 456, 457, 458, 459, 460, 461, 462, 463, 464, 465, 466, 467, 468, 469, 470, 471, 472, 473, 474, 475, 476, 477, 478, 479, 480, 481, 482, 483, 484, 485], [0.06862, 0.06545, 0.07148, 0.05807, 0.2804, 0.05903, 0.2611, 0.813, 0.8201, 0.9405, 0.9382, 0.0723, 0.08, 0.7962, 0.7947, 0.3665, 0.3186, 0.06131, 0.08848, 0.02186, 0.06867, 0.01, 0.1005, 0.09161, 0.06862, 0.06545, 0.07148, 0.813, 0.8201, 0.0723, 0.08, 0.01, 0.06867, 0.1414, 0.8407, 0.7526, 0.15, 0.892, 0.7282, 0.2283, 0.7775, 0.1414, 0.15, 0.7526, 0.8407, 0.892, 0.7775, 0.2283, 0.7282, 0.8407, 0.1414, 0.15, 0.7526, 0.7282, 0.892, 0.7775, 0.2283, 0.15, 0.1414, 0.8407, 0.7526, 0.892, 0.7775, 0.7282, 0.2283, 0.7073, 0.2492, 0.2492, 0.7073, 0.2492, 0.7073, 0.7073, 0.2492, 0.7073, 0.2492, 0.7073, 0.2492, 0.7073, 0.2492, 0.2492, 0.7073, 0.7073, 0.2492, 0.7073, 0.2492, 0.7073, 0.2492, 0.2492, 0.7073, 0.7073, 0.2492, 0.7073, 0.2492, 0.7073, 0.2492, 0.7073, 0.2492, 0.7073, 0.2492, 0.7073, 0.2492, 0.7073, 0.2492, 0.7073, 0.2492, 0.7073, 0.2492, 0.7073, 0.2492, 0.7073, 0.2492, 0.7073, 0.2492]): _vg.add([_i], _w, 'REPLACE')
_vg = ob_human.vertex_groups.new(name='neck')
for _i, _w in zip([7], [0.04383]): _vg.add([_i], _w, 'REPLACE')
_vg = ob_human.vertex_groups.new(name='head')
for _i, _w in zip([1, 3, 5, 7, 76, 79, 80, 81, 82, 83, 84, 85, 86, 87, 88, 89, 90, 91, 92, 93, 95, 97, 164, 165, 166, 167, 168, 169, 170, 375, 376, 377, 378, 379, 380, 381, 382, 383, 384, 385, 386, 387, 388, 389, 390, 391, 392, 393, 394, 395, 396, 397, 398, 399, 400, 401, 402, 403, 404, 405], [0.1375, 0.05448, 0.09197, 0.1908, 0.0113, 0.0979, 0.7877, 0.6976, 0.8966, 0.8771, 0.8741, 0.9333, 0.874, 0.7618, 0.7497, 0.7304, 0.6591, 0.6885, 0.9764, 0.9849, 0.1375, 0.05448, 0.8966, 0.8771, 0.9333, 0.874, 0.7497, 0.7304, 0.9849, 0.9967, 0.9886, 0.8966, 0.8771, 0.992, 0.989, 0.9808, 0.9833, 0.9858, 0.9878, 0.9901, 0.9764, 0.9849, 0.9333, 0.874, 0.7618, 0.9842, 0.9745, 0.9612, 0.8966, 0.8771, 0.992, 0.989, 0.9808, 0.9858, 0.9901, 0.9849, 0.9333, 0.874, 0.9842, 0.9745]): _vg.add([_i], _w, 'REPLACE')
_vg = ob_human.vertex_groups.new(name='shoulder.r')
for _i, _w in zip([1, 3, 5, 7, 8, 9, 12, 13, 14, 15, 74, 76, 77, 78, 79, 80, 81, 82, 83, 84, 85, 86, 87, 88, 89, 90, 91, 95, 377, 378, 388, 389, 390, 406, 407, 408, 409, 410, 411, 412, 413, 418, 419, 420, 421, 422, 423, 424, 425, 426, 427, 428, 429, 434, 435, 436, 437, 438, 439, 440, 441, 442, 443, 444, 445, 446, 447, 448, 449, 450, 451, 452, 453, 454, 455, 456, 457, 458, 459, 460, 461, 462, 463, 464, 465, 466, 467, 468, 469, 470, 471, 472, 473, 474, 475, 476, 477, 478, 479, 480, 481, 482, 483, 484, 485], [0.673, 0.8754, 0.3137, 0.2447, 0.07679, 0.071, 0.8166, 0.7911, 0.07546, 0.09197, 0.002448, 0.2911, 0.1857, 0.2112, 0.2763, 0.0751, 0.09583, 0.07826, 0.08132, 0.03549, 0.0317, 0.07468, 0.074, 0.207, 0.1972, 0.1077, 0.1095, 0.03716, 0.07826, 0.08132, 0.0317, 0.07468, 0.074, 0.001377, 0.009348, 0.05943, 0.005682, 0.03494, 0.1624, 0.6614, 0.1181, 0.006746, 0.002898, 0.01023, 0.07342, 0.009348, 0.001377, 0.005682, 0.05943, 0.1624, 0.03494, 0.1181, 0.6614, 0.006746, 0.002898, 0.07342, 0.01023, 0.1833, 0.6406, 0.6406, 0.1833, 0.01288, 0.07078, 0.07078, 0.01288, 0.1833, 0.6406, 0.1833, 0.6406, 0.07078, 0.01288, 0.01288, 0.07078, 0.1833, 0.6406, 0.1833, 0.6406, 0.07078, 0.01288, 0.01288, 0.07078, 0.1833, 0.6406, 0.07078, 0.01288, 0.1833, 0.6406, 0.07078, 0.01288, 0.1833, 0.6406, 0.07078, 0.01288, 0.1833, 0.6406, 0.07078, 0.01288, 0.1833, 0.6406, 0.07078, 0.01288, 0.1833, 0.6406, 0.07078, 0.01288]): _vg.add([_i], _w, 'REPLACE')
_vg = ob_human.vertex_groups.new(name='upper_arm.r')
for _i, _w in zip([1, 3, 12, 13, 61, 62, 65, 66, 68, 69, 70, 73, 74, 75, 77, 78, 410, 411, 412, 413, 426, 427, 428, 429, 438, 439, 440, 441, 446, 447, 448, 449, 454, 455, 456, 457, 462, 463, 466, 467, 470, 471, 474, 475, 478, 479, 482, 483], [0.07378, 0.006114, 0.08605, 0.1114, 0.8196, 0.2195, 0.1204, 0.1994, 0.1409, 0.859, 0.05461, 0.02126, 0.7929, 0.04474, 0.7866, 0.7501, 0.001916, 0.009168, 0.068, 0.005836, 0.009168, 0.001916, 0.005836, 0.068, 0.01163, 0.06554, 0.06554, 0.01163, 0.01163, 0.06554, 0.01163, 0.06554, 0.01163, 0.06554, 0.01163, 0.06554, 0.01163, 0.06554, 0.01163, 0.06554, 0.01163, 0.06554, 0.01163, 0.06554, 0.01163, 0.06554, 0.01163, 0.06554]): _vg.add([_i], _w, 'REPLACE')
_vg = ob_human.vertex_groups.new(name='elbow.r')
for _i, _w in zip([61, 62, 64, 65, 66, 68, 69, 70, 71, 73, 74, 75], [0.1552, 0.5888, 0.1104, 0.8484, 0.5957, 0.7096, 0.1011, 0.1536, 0.1137, 0.8345, 0.1501, 0.1478]): _vg.add([_i], _w, 'REPLACE')
_vg = ob_human.vertex_groups.new(name='lower_arm.r')
for _i, _w in zip([16, 17, 18, 19, 20, 21, 22, 23, 24, 25, 26, 27, 60, 62, 63, 64, 66, 67, 68, 69, 70, 71, 72, 73, 74, 75], [1.0, 0.9998, 1.0, 0.9999, 1.0, 1.0, 1.0, 1.0, 1.0, 1.0, 1.0, 1.0, 0.9927, 0.1878, 0.981, 0.8812, 0.1977, 0.9844, 0.1474, 0.003529, 0.7908, 0.8635, 0.9952, 0.127, 0.005443, 0.8032]): _vg.add([_i], _w, 'REPLACE')
_vg = ob_human.vertex_groups.new(name='shoulder.l')
for _i, _w in zip([1, 5, 7, 14, 15, 76, 79, 80, 81, 84, 87, 90, 91, 95, 97, 98, 99, 100, 101, 160, 162, 163, 164, 165, 166, 167, 168, 169, 390, 394, 395, 402, 403, 410, 411, 412, 413, 414, 415, 416, 417, 418, 419, 420, 421, 426, 427, 428, 429, 430, 431, 432, 433, 434, 435, 436, 437, 438, 439, 440, 441, 442, 443, 444, 445, 446, 447, 448, 449, 450, 451, 452, 453, 454, 455, 456, 457, 458, 459, 460, 461, 462, 463, 464, 465, 466, 467, 468, 469, 470, 471, 472, 473, 474, 475, 476, 477, 478, 479, 480, 481, 482, 483, 484, 485], [0.03716, 0.3137, 0.2447, 0.07546, 0.09197, 0.2911, 0.2763, 0.0751, 0.09583, 0.03549, 0.074, 0.1077, 0.1095, 0.673, 0.8754, 0.07679, 0.071, 0.8166, 0.7911, 0.002448, 0.1857, 0.2112, 0.07826, 0.08132, 0.0317, 0.07468, 0.207, 0.1972, 0.074, 0.07826, 0.08132, 0.0317, 0.07468, 0.006746, 0.07342, 0.01023, 0.002898, 0.001377, 0.005682, 0.05943, 0.009348, 0.03494, 0.1181, 0.6614, 0.1624, 0.07342, 0.006746, 0.002898, 0.01023, 0.005682, 0.001377, 0.009348, 0.05943, 0.03494, 0.1181, 0.1624, 0.6614, 0.07078, 0.01288, 0.01288, 0.07078, 0.6406, 0.1833, 0.1833, 0.6406, 0.07078, 0.01288, 0.07078, 0.01288, 0.1833, 0.6406, 0.6406, 0.1833, 0.07078, 0.01288, 0.07078, 0.01288, 0.1833, 0.6406, 0.6406, 0.1833, 0.07078, 0.01288, 0.1833, 0.6406, 0.07078, 0.01288, 0.1833, 0.6406, 0.07078, 0.01288, 0.1833, 0.6406, 0.07078, 0.01288, 0.1833, 0.6406, 0.07078, 0.01288, 0.1833, 0.6406, 0.07078, 0.01288, 0.1833, 0.6406]): _vg.add([_i], _w, 'REPLACE')
_vg = ob_human.vertex_groups.new(name='upper_arm.l')
for _i, _w in zip([95, 97, 100, 101, 147, 148, 151, 152, 154, 155, 156, 159, 160, 161, 162, 163, 418, 419, 420, 421, 434, 435, 436, 437, 442, 443, 444, 445, 450, 451, 452, 453, 458, 459, 460, 461, 464, 465, 468, 469, 472, 473, 476, 477, 480, 481, 484, 485], [0.07378, 0.006114, 0.08605, 0.1114, 0.8196, 0.2195, 0.1204, 0.1994, 0.1409, 0.859, 0.05461, 0.02126, 0.7929, 0.04474, 0.7866, 0.7501, 0.001916, 0.005836, 0.068, 0.009168, 0.001916, 0.005836, 0.009168, 0.068, 0.06554, 0.01163, 0.01163, 0.06554, 0.01163, 0.06554, 0.06554, 0.01163, 0.01163, 0.06554, 0.06554, 0.01163, 0.01163, 0.06554, 0.01163, 0.06554, 0.01163, 0.06554, 0.01163, 0.06554, 0.01163, 0.06554, 0.01163, 0.06554]): _vg.add([_i], _w, 'REPLACE')
_vg = ob_human.vertex_groups.new(name='elbow.l')
for _i, _w in zip([147, 148, 150, 151, 152, 154, 155, 156, 157, 159, 160, 161], [0.1552, 0.5888, 0.1104, 0.8484, 0.5957, 0.7096, 0.1011, 0.1536, 0.1137, 0.8345, 0.1501, 0.1478]): _vg.add([_i], _w, 'REPLACE')
_vg = ob_human.vertex_groups.new(name='lower_arm.l')
for _i, _w in zip([102, 103, 104, 105, 106, 107, 108, 109, 110, 111, 112, 113, 146, 148, 149, 150, 152, 153, 154, 155, 156, 157, 158, 159, 160, 161], [1.0, 0.9998, 1.0, 0.9999, 1.0, 1.0, 1.0, 1.0, 1.0, 1.0, 1.0, 1.0, 0.9927, 0.1878, 0.981, 0.8812, 0.1977, 0.9844, 0.1474, 0.003529, 0.7908, 0.8635, 0.9952, 0.127, 0.005443, 0.8032]): _vg.add([_i], _w, 'REPLACE')
_vg = ob_human.vertex_groups.new(name='crotch.r')
for _i, _w in zip([0, 2, 4, 6, 8, 9, 10, 11, 28, 29, 30, 31, 406, 407, 408, 409, 410, 411, 412, 413, 414, 415, 416, 417, 418, 419, 420, 421, 422, 423, 424, 425, 426, 427, 428, 429, 430, 431, 432, 433, 434, 435, 436, 437, 438, 439, 440, 441, 442, 443, 444, 445, 446, 447, 448, 449, 450, 451, 452, 453, 454, 455, 456, 457, 458, 459, 460, 461, 462, 463, 464, 465, 466, 467, 468, 469, 470, 471, 472, 473, 474, 475, 476, 477, 478, 479, 480, 481, 482, 483, 484, 485], [0.4385, 0.4375, 0.3756, 0.3573, 0.04321, 0.0445, 0.004426, 0.01059, 0.04166, 0.04568, 0.08775, 0.09, 0.3481, 0.05054, 0.07778, 0.3901, 0.01383, 0.001845, 0.003556, 0.03493, 0.2997, 0.03642, 0.01077, 0.033, 0.008199, 0.001295, 0.0002277, 0.0007358, 0.05054, 0.3481, 0.3901, 0.07778, 0.001845, 0.01383, 0.03493, 0.003556, 0.03642, 0.2997, 0.033, 0.01077, 0.008199, 0.001295, 0.0007358, 0.0002277, 0.001917, 0.003484, 0.003484, 0.001917, 0.000249, 0.0007146, 0.0007146, 0.000249, 0.001917, 0.003484, 0.001917, 0.003484, 0.0007146, 0.000249, 0.000249, 0.0007146, 0.001917, 0.003484, 0.001917, 0.003484, 0.0007146, 0.000249, 0.000249, 0.0007146, 0.001917, 0.003484, 0.0007146, 0.000249, 0.001917, 0.003484, 0.0007146, 0.000249, 0.001917, 0.003484, 0.0007146, 0.000249, 0.001917, 0.003484, 0.0007146, 0.000249, 0.001917, 0.003484, 0.0007146, 0.000249, 0.001917, 0.003484, 0.0007146, 0.000249]): _vg.add([_i], _w, 'REPLACE')
_vg = ob_human.vertex_groups.new(name='thigh.r')
for _i, _w in zip([0, 2, 4, 6, 8, 9, 28, 29, 30, 31, 32, 33, 34, 35, 36, 37, 38, 39, 41, 42, 43, 406, 407, 408, 409, 410, 411, 412, 413, 414, 415, 416, 417, 422, 423, 424, 425, 426, 427, 428, 429, 430, 431, 432, 433, 438, 439, 440, 441, 446, 447, 448, 449, 454, 455, 456, 457, 462, 463, 466, 467, 470, 471, 474, 475, 478, 479, 482, 483], [0.4866, 0.4834, 0.09471, 0.112, 0.05292, 0.04974, 0.9439, 0.9416, 0.9006, 0.8985, 0.8904, 0.8899, 0.8861, 0.8849, 0.1648, 0.1671, 0.1705, 0.1664, 0.0008099, 0.001967, 0.0006385, 0.1289, 0.02623, 0.08043, 0.4003, 0.006897, 0.001359, 0.004075, 0.04119, 0.07537, 0.009107, 0.002385, 0.006227, 0.02623, 0.1289, 0.4003, 0.08043, 0.001359, 0.006897, 0.04119, 0.004075, 0.009107, 0.07537, 0.006227, 0.002385, 0.001472, 0.003962, 0.003962, 0.001472, 0.001472, 0.003962, 0.001472, 0.003962, 0.001472, 0.003962, 0.001472, 0.003962, 0.001472, 0.003962, 0.001472, 0.003962, 0.001472, 0.003962, 0.001472, 0.003962, 0.001472, 0.003962, 0.001472, 0.003962]): _vg.add([_i], _w, 'REPLACE')
_vg = ob_human.vertex_groups.new(name='knee.r')
for _i, _w in zip([32, 33, 34, 35, 36, 37, 38, 39, 40, 41, 42, 43], [0.07871, 0.07867, 0.07977, 0.08126, 0.61, 0.6046, 0.5944, 0.604, 0.09188, 0.09206, 0.09128, 0.09168]): _vg.add([_i], _w, 'REPLACE')
_vg = ob_human.vertex_groups.new(name='shin.r')
for _i, _w in zip([32, 33, 34, 35, 36, 37, 38, 39, 40, 41, 42, 43, 44, 45, 46, 47, 48, 49, 50, 51, 52, 53, 54, 55, 56, 57, 58, 59], [0.00839, 0.009285, 0.01242, 0.01175, 0.2249, 0.2279, 0.2345, 0.2291, 0.8831, 0.8825, 0.8827, 0.8829, 0.9981, 0.998, 0.9981, 0.9979, 0.9992, 0.9992, 0.9993, 0.9992, 0.9991, 0.9992, 0.9992, 0.9992, 0.9988, 0.9988, 0.9992, 0.9992]): _vg.add([_i], _w, 'REPLACE')
_vg = ob_human.vertex_groups.new(name='crotch.l')
for _i, _w in zip([4, 6, 10, 11, 94, 96, 98, 99, 114, 115, 116, 117, 406, 407, 408, 409, 410, 411, 412, 413, 414, 415, 416, 417, 418, 419, 420, 421, 422, 423, 424, 425, 426, 427, 428, 429, 430, 431, 432, 433, 434, 435, 436, 437, 438, 439, 440, 441, 442, 443, 444, 445, 446, 447, 448, 449, 450, 451, 452, 453, 454, 455, 456, 457, 458, 459, 460, 461, 462, 463, 464, 465, 466, 467, 468, 469, 470, 471, 472, 473, 474, 475, 476, 477, 478, 479, 480, 481, 482, 483, 484, 485], [0.3756, 0.3573, 0.004426, 0.01059, 0.4385, 0.4375, 0.04321, 0.0445, 0.04166, 0.04568, 0.08775, 0.09, 0.2997, 0.033, 0.01077, 0.03642, 0.008199, 0.0007358, 0.0002277, 0.001295, 0.3481, 0.3901, 0.07778, 0.05054, 0.01383, 0.03493, 0.003556, 0.001845, 0.033, 0.2997, 0.03642, 0.01077, 0.0007358, 0.008199, 0.001295, 0.0002277, 0.3901, 0.3481, 0.05054, 0.07778, 0.01383, 0.03493, 0.001845, 0.003556, 0.0007146, 0.000249, 0.000249, 0.0007146, 0.003484, 0.001917, 0.001917, 0.003484, 0.0007146, 0.000249, 0.0007146, 0.000249, 0.001917, 0.003484, 0.003484, 0.001917, 0.0007146, 0.000249, 0.0007146, 0.000249, 0.001917, 0.003484, 0.003484, 0.001917, 0.0007146, 0.000249, 0.001917, 0.003484, 0.0007146, 0.000249, 0.001917, 0.003484, 0.0007146, 0.000249, 0.001917, 0.003484, 0.0007146, 0.000249, 0.001917, 0.003484, 0.0007146, 0.000249, 0.001917, 0.003484, 0.0007146, 0.000249, 0.001917, 0.003484]): _vg.add([_i], _w, 'REPLACE')
_vg = ob_human.vertex_groups.new(name='thigh.l')
for _i, _w in zip([4, 6, 94, 96, 98, 99, 114, 115, 116, 117, 118, 119, 120, 121, 122, 123, 124, 125, 127, 128, 129, 406, 407, 408, 409, 414, 415, 416, 417, 418, 419, 420, 421, 422, 423, 424, 425, 430, 431, 432, 433, 434, 435, 436, 437, 442, 443, 444, 445, 450, 451, 452, 453, 458, 459, 460, 461, 464, 465, 468, 469, 472, 473, 476, 477, 480, 481, 484, 485], [0.09471, 0.112, 0.4866, 0.4834, 0.05292, 0.04974, 0.9439, 0.9416, 0.9006, 0.8985, 0.8904, 0.8899, 0.8861, 0.8849, 0.1648, 0.1671, 0.1705, 0.1664, 0.0008099, 0.001967, 0.0006385, 0.07537, 0.006227, 0.002385, 0.009107, 0.1289, 0.4003, 0.08043, 0.02623, 0.006897, 0.04119, 0.004075, 0.001359, 0.006227, 0.07537, 0.009107, 0.002385, 0.4003, 0.1289, 0.02623, 0.08043, 0.006897, 0.04119, 0.001359, 0.004075, 0.003962, 0.001472, 0.001472, 0.003962, 0.001472, 0.003962, 0.003962, 0.001472, 0.001472, 0.003962, 0.003962, 0.001472, 0.001472, 0.003962, 0.001472, 0.003962, 0.001472, 0.003962, 0.001472, 0.003962, 0.001472, 0.003962, 0.001472, 0.003962]): _vg.add([_i], _w, 'REPLACE')
_vg = ob_human.vertex_groups.new(name='knee.l')
for _i, _w in zip([118, 119, 120, 121, 122, 123, 124, 125, 126, 127, 128, 129], [0.07871, 0.07867, 0.07977, 0.08126, 0.61, 0.6046, 0.5944, 0.604, 0.09188, 0.09206, 0.09128, 0.09168]): _vg.add([_i], _w, 'REPLACE')
_vg = ob_human.vertex_groups.new(name='shin.l')
for _i, _w in zip([118, 119, 120, 121, 122, 123, 124, 125, 126, 127, 128, 129, 130, 131, 132, 133, 134, 135, 136, 137, 138, 139, 140, 141, 142, 143, 144, 145], [0.00839, 0.009285, 0.01242, 0.01175, 0.2249, 0.2279, 0.2345, 0.2291, 0.8831, 0.8825, 0.8827, 0.8829, 0.9981, 0.998, 0.9981, 0.9979, 0.9992, 0.9992, 0.9993, 0.9992, 0.9991, 0.9992, 0.9992, 0.9992, 0.9988, 0.9988, 0.9992, 0.9992]): _vg.add([_i], _w, 'REPLACE')
_vg = ob_human.vertex_groups.new(name='gun')
_vg.add([171, 172, 173, 174, 175, 176, 177, 178, 179, 180, 181, 182, 183, 184, 185, 186, 187, 188, 189, 190, 191, 192, 193, 194, 195, 196, 197, 198, 199, 200, 201, 202, 203, 204, 205, 206, 207, 208, 209, 210, 211, 212, 213, 214, 215, 216, 217, 218, 219, 220, 221, 222, 223, 224, 225, 226, 227, 228, 229, 230, 231, 232, 233, 234, 235, 236, 237, 238, 239, 240, 241, 242, 243, 244, 245, 246, 247, 248, 249, 250, 251, 252, 253, 254, 255, 256, 257, 258, 259, 260, 261, 262, 263, 264, 265, 266, 267, 268, 269, 270, 271, 272, 273, 274, 275, 276, 277, 278, 279, 280, 281, 282, 283, 284, 285, 286, 287, 288, 289, 290, 291, 292, 293, 294, 295, 296, 297, 298, 299, 300, 301, 302, 303, 304, 305, 306, 307, 308, 309, 310, 311, 312, 313, 314, 315, 316, 317, 318, 319, 320, 321, 322, 323, 324, 325, 326, 327, 328, 329, 330, 331, 332, 333, 334, 335, 336, 337, 338, 339, 340, 341, 342, 343, 344, 345, 346, 347, 348, 349, 350, 351, 352, 353, 354, 355, 356, 357, 358, 359, 360, 361, 362, 363, 364, 365, 366, 367, 368, 369, 370, 371, 372, 373, 374], 1.0, 'REPLACE')
_m = ob_human.modifiers.new('Armature', 'ARMATURE')
_m.object = ob_human_bones
ob_human_bones.location = (0.0, 0.0, 0.0)

# ---- collection membership
col_collection_001.objects.link(ob_human)
col_collection_001.objects.link(ob_human_bones)

# ---- scene / render settings (as saved in the file)
scene.frame_start = 1; scene.frame_end = 60; scene.frame_set(42)
scene.render.engine = 'BLENDER_EEVEE_NEXT'
scene.cycles.sampling_pattern = 'TABULATED_SOBOL'
scene.cycles.use_light_tree = False
scene.view_settings.view_transform = 'Filmic'
bpy.context.view_layer.update()

# ---- added for rendering (the .blend has no active camera): camera
cam_auto = bpy.data.cameras.new('AutoCamera')
cam_auto.lens = 50.0
cam_auto.sensor_width = 36.0
cam_auto.clip_end = 1000.0
ob_auto_camera = bpy.data.objects.new('AutoCamera', cam_auto)
scene.collection.objects.link(ob_auto_camera)
ob_auto_camera.location = (6.05073, -6.23786, 3.96566)
ob_auto_camera.rotation_euler = (1.09748, -7.21219e-08, 0.694738)
scene.camera = ob_auto_camera
bpy.context.view_layer.update()
